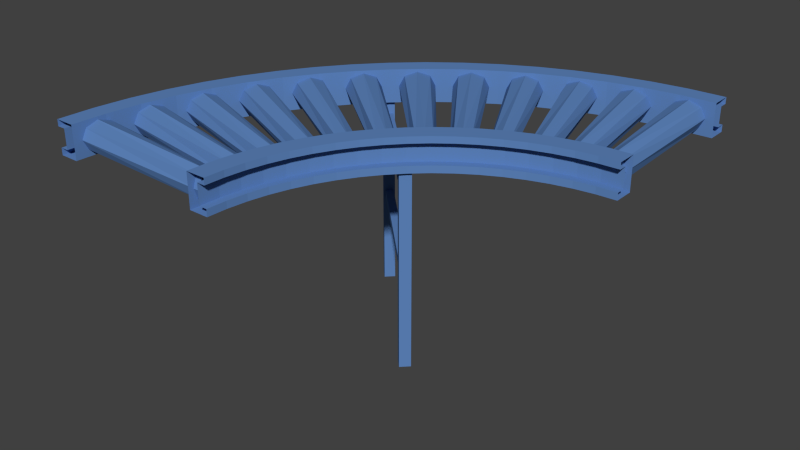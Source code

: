 # Source: RF_part4.blend  (saved by Blender 2.69.0; exported with 4.5.12 LTS)
import bpy
from mathutils import Matrix  # noqa: F401  (used for matrix-valued properties, if any)

bpy.ops.wm.read_factory_settings(use_empty=True)
scene = bpy.context.scene
scene.name = 'Scene'

# ---- collections
col_collection_1 = bpy.data.collections.new('Collection 1'); scene.collection.children.link(col_collection_1)

# ---- materials (node trees are filled in below, after node groups)
mat_mat = bpy.data.materials.new('Mat')
mat_mat.alpha_threshold = 0.0
mat_mat.use_transparent_shadow = False
mat_mat.diffuse_color = (0.112, 0.234, 0.51, 1.0)
mat_mat.specular_color = (0.0, 0.0, 0.0)
mat_mat.roughness = 0.5
mat_mat.line_color = (0.0, 0.0, 0.0, 1.0)

# ---- material node trees

# ---- world
world_world = bpy.data.worlds.new('World'); scene.world = world_world
world_world.color = (0.05088, 0.05088, 0.05088)
world_world.use_sun_shadow = False
world_world.sun_shadow_jitter_overblur = 0.0
world_world.cycles.sampling_method = 'MANUAL'
world_world.cycles.sample_map_resolution = 256

# ---- meshes
me_part4_001 = bpy.data.meshes.new('Part4.001')
me_part4_001.from_pydata([(-48.65, 44.75, 56.3), (-48.65, 44.75, 56.3), (17.54, -21.43, 56.3), (17.54, -21.43, 56.3), (-48.65, 44.75, 51.87), (-48.65, 44.75, 51.87), (17.54, -21.43, 51.87), (17.54, -21.43, 51.87), (-45.52, 47.89, 51.87), (-45.52, 47.89, 51.87), (20.67, -18.3, 51.87), (20.67, -18.3, 51.87), (-45.52, 47.89, 56.3), (-45.52, 47.89, 56.3), (20.67, -18.3, 56.3), (20.67, -18.3, 56.3), (-48.65, 44.75, 102.0), (-48.65, 44.75, 102.0), (17.54, -21.43, 102.0), (17.54, -21.43, 102.0), (-48.65, 44.75, 97.56), (-48.65, 44.75, 97.56), (17.54, -21.43, 97.56), (17.54, -21.43, 97.56), (-45.52, 47.89, 97.56), (-45.52, 47.89, 97.56), (20.67, -18.3, 97.56), (20.67, -18.3, 97.56), (-45.52, 47.89, 102.0), (-45.52, 47.89, 102.0), (20.67, -18.3, 102.0), (20.67, -18.3, 102.0), (-50.77, 45.66, 2.842e-14), (-50.77, 45.66, 2.842e-14), (-50.77, 45.66, 109.7), (-50.77, 45.66, 109.7), (-46.42, 41.31, 2.842e-14), (-46.42, 41.31, 2.842e-14), (-46.42, 41.31, 109.7), (-46.42, 41.31, 109.7), (-42.07, 45.66, 2.842e-14), (-42.07, 45.66, 2.842e-14), (-42.07, 45.66, 109.7), (-42.07, 45.66, 109.7), (-46.42, 50.01, 2.842e-14), (-46.42, 50.01, 2.842e-14), (-46.42, 50.01, 109.7), (-46.42, 50.01, 109.7), (15.08, -20.19, 2.842e-14), (15.08, -20.19, 2.842e-14), (15.08, -20.19, 109.7), (15.08, -20.19, 109.7), (19.43, -24.55, -2.842e-14), (19.43, -24.55, -2.842e-14), (19.43, -24.55, 109.7), (19.43, -24.55, 109.7), (23.78, -20.19, -2.842e-14), (23.78, -20.19, -2.842e-14), (23.78, -20.19, 109.7), (23.78, -20.19, 109.7), (19.43, -15.84, -2.842e-14), (19.43, -15.84, -2.842e-14), (19.43, -15.84, 109.7), (19.43, -15.84, 109.7), (-117.4, -113.2, 109.2), (-106.4, -113.2, 109.2), (-106.4, -113.2, 109.2), (-106.4, -113.2, 127.8), (-106.4, -113.2, 127.8), (-117.4, -113.2, 124.2), (-117.4, -113.2, 124.2), (-117.4, -113.2, 113.1), (-117.4, -113.2, 113.1), (-112.8, -113.2, 124.2), (-112.8, -113.2, 124.2), (-112.8, -113.2, 113.1), (-112.8, -113.2, 113.1), (-13.54, -113.2, 109.2), (-13.54, -113.2, 109.2), (-24.55, -113.2, 109.2), (-24.55, -113.2, 109.2), (-13.54, -113.2, 124.2), (-13.54, -113.2, 124.2), (-13.54, -113.2, 127.8), (-13.54, -113.2, 127.8), (-24.55, -113.2, 127.8), (-24.55, -113.2, 127.8), (-13.54, -113.2, 113.1), (-13.54, -113.2, 113.1), (-18.16, -113.2, 113.1), (-18.16, -113.2, 113.1), (-18.16, -113.2, 124.2), (-18.16, -113.2, 124.2), (-117.4, -113.2, 127.8), (-117.4, -113.2, 127.8), (53.53, 109.5, 127.8), (53.53, 109.5, 127.8), (73.17, 113.9, 127.8), (73.17, 113.9, 127.8), (93.12, 116.5, 127.8), (93.12, 116.5, 127.8), (15.76, 95.78, 124.2), (15.76, 95.78, 124.2), (34.35, 103.5, 124.2), (34.35, 103.5, 124.2), (53.53, 109.5, 124.2), (53.53, 109.5, 124.2), (73.17, 113.9, 124.2), (73.17, 113.9, 124.2), (93.12, 116.5, 124.2), (93.12, 116.5, 124.2), (17.72, 91.58, 124.2), (17.72, 91.58, 124.2), (35.93, 99.13, 124.2), (35.93, 99.13, 124.2), (54.73, 105.1, 124.2), (54.73, 105.1, 124.2), (73.98, 109.3, 124.2), (73.98, 109.3, 124.2), (93.52, 111.9, 124.2), (93.52, 111.9, 124.2), (17.72, 91.58, 113.1), (17.72, 91.58, 113.1), (35.93, 99.13, 113.1), (35.93, 99.13, 113.1), (54.73, 105.1, 113.1), (54.73, 105.1, 113.1), (73.98, 109.3, 113.1), (73.98, 109.3, 113.1), (93.52, 111.9, 113.1), (93.52, 111.9, 113.1), (59.65, 1.659, 109.2), (59.65, 1.659, 109.2), (69.87, 5.891, 109.2), (69.87, 5.891, 109.2), (80.41, 9.216, 109.2), (80.41, 9.216, 109.2), (91.21, 11.61, 109.2), (91.21, 11.61, 109.2), (102.2, 13.05, 109.2), (102.2, 13.05, 109.2), (59.65, 1.659, 113.1), (59.65, 1.659, 113.1), (69.87, 5.891, 113.1), (69.87, 5.891, 113.1), (80.41, 9.216, 113.1), (80.41, 9.216, 113.1), (91.21, 11.61, 113.1), (91.21, 11.61, 113.1), (102.2, 13.05, 113.1), (102.2, 13.05, 113.1), (57.69, 5.851, 113.1), (57.69, 5.851, 113.1), (68.28, 10.24, 113.1), (68.28, 10.24, 113.1), (79.21, 13.68, 113.1), (79.21, 13.68, 113.1), (90.4, 16.16, 113.1), (90.4, 16.16, 113.1), (101.8, 17.66, 113.1), (101.8, 17.66, 113.1), (57.69, 5.851, 124.2), (57.69, 5.851, 124.2), (68.28, 10.24, 124.2), (68.28, 10.24, 124.2), (79.21, 13.68, 124.2), (79.21, 13.68, 124.2), (90.4, 16.16, 124.2), (90.4, 16.16, 124.2), (101.8, 17.66, 124.2), (101.8, 17.66, 124.2), (59.65, 1.659, 124.2), (59.65, 1.659, 124.2), (69.87, 5.891, 124.2), (69.87, 5.891, 124.2), (80.41, 9.216, 124.2), (80.41, 9.216, 124.2), (91.21, 11.61, 124.2), (91.21, 11.61, 124.2), (102.2, 13.05, 124.2), (102.2, 13.05, 124.2), (59.65, 1.659, 127.8), (59.65, 1.659, 127.8), (69.87, 5.891, 127.8), (69.87, 5.891, 127.8), (80.41, 9.216, 127.8), (80.41, 9.216, 127.8), (91.21, 11.61, 127.8), (91.21, 11.61, 127.8), (102.2, 13.05, 127.8), (102.2, 13.05, 127.8), (54.99, 11.65, 127.8), (54.99, 11.65, 127.8), (66.1, 16.25, 127.8), (66.1, 16.25, 127.8), (77.56, 19.86, 127.8), (77.56, 19.86, 127.8), (89.29, 22.46, 127.8), (89.29, 22.46, 127.8), (101.2, 24.03, 127.8), (101.2, 24.03, 127.8), (54.99, 11.65, 109.2), (54.99, 11.65, 109.2), (66.1, 16.25, 109.2), (66.1, 16.25, 109.2), (77.56, 19.86, 109.2), (77.56, 19.86, 109.2), (89.29, 22.46, 109.2), (89.29, 22.46, 109.2), (101.2, 24.03, 109.2), (101.2, 24.03, 109.2), (34.15, -5.498, 118.5), (-19.17, 67.14, 118.5), (35.55, -4.485, 124.0), (-16.82, 68.84, 124.0), (38.98, -2.114, 126.3), (38.98, -2.114, 126.3), (-11.08, 72.81, 126.3), (-11.08, 72.81, 126.3), (42.48, 0.1484, 124.0), (42.48, 0.1484, 124.0), (-5.214, 76.59, 124.0), (-5.214, 76.59, 124.0), (43.96, 1.053, 118.5), (-2.751, 78.11, 118.5), (42.48, 0.1484, 112.9), (-5.214, 76.59, 112.9), (38.98, -2.114, 110.6), (38.98, -2.114, 110.6), (-11.08, 72.81, 110.6), (-11.08, 72.81, 110.6), (35.55, -4.485, 112.9), (35.55, -4.485, 112.9), (-16.82, 68.84, 112.9), (-16.82, 68.84, 112.9), (20.77, -16.74, 118.5), (-41.58, 48.32, 118.5), (22.02, -15.55, 124.0), (-39.47, 50.31, 124.0), (25.11, -12.75, 126.3), (25.11, -12.75, 126.3), (-34.3, 54.99, 126.3), (-34.3, 54.99, 126.3), (28.29, -10.05, 124.0), (28.29, -10.05, 124.0), (-28.98, 59.51, 124.0), (-28.98, 59.51, 124.0), (29.63, -8.965, 118.5), (-26.73, 61.34, 118.5), (28.29, -10.05, 112.9), (-28.98, 59.51, 112.9), (25.11, -12.75, 110.6), (25.11, -12.75, 110.6), (-34.3, 54.99, 110.6), (-34.3, 54.99, 110.6), (22.02, -15.55, 112.9), (22.02, -15.55, 112.9), (-39.47, 50.31, 112.9), (-39.47, 50.31, 112.9), (8.965, -29.63, 118.5), (-61.34, 26.73, 118.5), (10.05, -28.29, 124.0), (10.05, -28.29, 124.0), (-59.51, 28.98, 124.0), (-59.51, 28.98, 124.0), (12.75, -25.11, 126.3), (-54.99, 34.3, 126.3), (15.55, -22.02, 124.0), (15.55, -22.02, 124.0), (-50.31, 39.47, 124.0), (-50.31, 39.47, 124.0), (16.74, -20.77, 118.5), (-48.32, 41.58, 118.5), (15.55, -22.02, 112.9), (-50.31, 39.47, 112.9), (12.75, -25.11, 110.6), (12.75, -25.11, 110.6), (-54.99, 34.3, 110.6), (-54.99, 34.3, 110.6), (10.05, -28.29, 112.9), (-59.51, 28.98, 112.9), (-1.053, -43.96, 118.5), (-78.11, 2.751, 118.5), (-0.1484, -42.48, 124.0), (-0.1484, -42.48, 124.0), (-76.59, 5.214, 124.0), (-76.59, 5.214, 124.0), (2.114, -38.98, 126.3), (2.114, -38.98, 126.3), (-72.81, 11.08, 126.3), (-72.81, 11.08, 126.3), (4.485, -35.55, 124.0), (-68.84, 16.82, 124.0), (5.498, -34.15, 118.5), (-67.14, 19.17, 118.5), (4.485, -35.55, 112.9), (4.485, -35.55, 112.9), (-68.84, 16.82, 112.9), (-68.84, 16.82, 112.9), (2.114, -38.98, 110.6), (2.114, -38.98, 110.6), (-72.81, 11.08, 110.6), (-72.81, 11.08, 110.6), (-0.1484, -42.48, 112.9), (-76.59, 5.214, 112.9), (-76.94, -3.427, 127.8), (-76.94, -3.427, 127.8), (3.427, 76.94, 109.2), (3.427, 76.94, 109.2), (3.427, 76.94, 127.8), (3.427, 76.94, 127.8), (-86.49, 2.082, 124.2), (-86.49, 2.082, 124.2), (-86.49, 2.082, 113.1), (-86.49, 2.082, 113.1), (-82.48, -0.2301, 113.1), (-82.48, -0.2301, 113.1), (-82.48, -0.2301, 124.2), (-82.48, -0.2301, 124.2), (0.2301, 82.48, 124.2), (0.2301, 82.48, 124.2), (49.84, -3.446, 109.2), (49.84, -3.446, 109.2), (3.446, -49.84, 109.2), (3.446, -49.84, 109.2), (3.446, -49.84, 127.8), (3.446, -49.84, 127.8), (-6.097, -44.33, 109.2), (-6.097, -44.33, 109.2), (-6.097, -44.33, 127.8), (-6.097, -44.33, 127.8), (49.84, -3.446, 124.2), (49.84, -3.446, 124.2), (49.84, -3.446, 113.1), (49.84, -3.446, 113.1), (113.2, 13.54, 127.8), (113.2, 13.54, 127.8), (3.446, -49.84, 124.2), (3.446, -49.84, 124.2), (3.446, -49.84, 113.1), (3.446, -49.84, 113.1), (-75.68, 19.05, 113.1), (-75.68, 19.05, 113.1), (-63.43, 35.01, 113.1), (-63.43, 35.01, 113.1), (113.2, 13.54, 124.2), (113.2, 13.54, 124.2), (113.2, 13.54, 113.1), (113.2, 13.54, 113.1), (-49.84, 49.84, 113.1), (-49.84, 49.84, 113.1), (-49.84, 49.84, 113.1), (-35.01, 63.43, 113.1), (-35.01, 63.43, 113.1), (113.2, 18.16, 124.2), (113.2, 18.16, 124.2), (113.2, 18.16, 113.1), (113.2, 18.16, 113.1), (-19.05, 75.68, 113.1), (-19.05, 75.68, 113.1), (-75.68, 19.05, 109.2), (-75.68, 19.05, 109.2), (-63.43, 35.01, 109.2), (-63.43, 35.01, 109.2), (-49.84, 49.84, 109.2), (-49.84, 49.84, 109.2), (-49.84, 49.84, 109.2), (-35.01, 63.43, 109.2), (-35.01, 63.43, 109.2), (-19.05, 75.68, 109.2), (-19.05, 75.68, 109.2), (-66.65, 12.73, 109.2), (-66.65, 12.73, 109.2), (-54.99, 27.93, 109.2), (-54.99, 27.93, 109.2), (-42.05, 42.05, 109.2), (-42.05, 42.05, 109.2), (-42.05, 42.05, 109.2), (113.2, 117.4, 113.1), (113.2, 117.4, 113.1), (-27.93, 54.99, 109.2), (-27.93, 54.99, 109.2), (-12.73, 66.65, 109.2), (-12.73, 66.65, 109.2), (-66.65, 12.73, 127.8), (-66.65, 12.73, 127.8), (-54.99, 27.93, 127.8), (-54.99, 27.93, 127.8), (-42.05, 42.05, 127.8), (-42.05, 42.05, 127.8), (-42.05, 42.05, 127.8), (-27.93, 54.99, 127.8), (-27.93, 54.99, 127.8), (-12.73, 66.65, 127.8), (-12.73, 66.65, 127.8), (-75.68, 19.05, 127.8), (-75.68, 19.05, 127.8), (-63.43, 35.01, 127.8), (-63.43, 35.01, 127.8), (-49.84, 49.84, 127.8), (-49.84, 49.84, 127.8), (-49.84, 49.84, 127.8), (-35.01, 63.43, 127.8), (-35.01, 63.43, 127.8), (-19.05, 75.68, 127.8), (-19.05, 75.68, 127.8), (-75.68, 19.05, 124.2), (-75.68, 19.05, 124.2), (-63.43, 35.01, 124.2), (-63.43, 35.01, 124.2), (-49.84, 49.84, 124.2), (-49.84, 49.84, 124.2), (-49.84, 49.84, 124.2), (-35.01, 63.43, 124.2), (-35.01, 63.43, 124.2), (-19.05, 75.68, 124.2), (-19.05, 75.68, 124.2), (-71.89, 16.4, 124.2), (-71.89, 16.4, 124.2), (-59.89, 32.04, 124.2), (-59.89, 32.04, 124.2), (-46.57, 46.57, 124.2), (-46.57, 46.57, 124.2), (-46.57, 46.57, 124.2), (-32.04, 59.89, 124.2), (-32.04, 59.89, 124.2), (-16.4, 71.89, 124.2), (-16.4, 71.89, 124.2), (-71.89, 16.4, 113.1), (-71.89, 16.4, 113.1), (-59.89, 32.04, 113.1), (-59.89, 32.04, 113.1), (-46.57, 46.57, 113.1), (-46.57, 46.57, 113.1), (-46.57, 46.57, 113.1), (-32.04, 59.89, 113.1), (-32.04, 59.89, 113.1), (-16.4, 71.89, 113.1), (-16.4, 71.89, 113.1), (9.388, -40.51, 109.2), (9.388, -40.51, 109.2), (16.12, -31.74, 109.2), (16.12, -31.74, 109.2), (23.59, -23.59, 109.2), (23.59, -23.59, 109.2), (23.59, -23.59, 109.2), (31.74, -16.12, 109.2), (31.74, -16.12, 109.2), (40.51, -9.388, 109.2), (40.51, -9.388, 109.2), (9.388, -40.51, 113.1), (9.388, -40.51, 113.1), (16.12, -31.74, 113.1), (16.12, -31.74, 113.1), (23.59, -23.59, 113.1), (23.59, -23.59, 113.1), (23.59, -23.59, 113.1), (31.74, -16.12, 113.1), (31.74, -16.12, 113.1), (40.51, -9.388, 113.1), (40.51, -9.388, 113.1), (5.599, -37.86, 113.1), (5.599, -37.86, 113.1), (12.58, -28.77, 113.1), (12.58, -28.77, 113.1), (20.32, -20.32, 113.1), (20.32, -20.32, 113.1), (20.32, -20.32, 113.1), (28.77, -12.58, 113.1), (28.77, -12.58, 113.1), (37.86, -5.599, 113.1), (37.86, -5.599, 113.1), (5.599, -37.86, 124.2), (5.599, -37.86, 124.2), (12.58, -28.77, 124.2), (12.58, -28.77, 124.2), (20.32, -20.32, 124.2), (20.32, -20.32, 124.2), (20.32, -20.32, 124.2), (28.77, -12.58, 124.2), (28.77, -12.58, 124.2), (37.86, -5.599, 124.2), (37.86, -5.599, 124.2), (9.388, -40.51, 124.2), (9.388, -40.51, 124.2), (16.12, -31.74, 124.2), (16.12, -31.74, 124.2), (23.59, -23.59, 124.2), (23.59, -23.59, 124.2), (23.59, -23.59, 124.2), (31.74, -16.12, 124.2), (31.74, -16.12, 124.2), (40.51, -9.388, 124.2), (40.51, -9.388, 124.2), (9.388, -40.51, 127.8), (9.388, -40.51, 127.8), (16.12, -31.74, 127.8), (16.12, -31.74, 127.8), (23.59, -23.59, 127.8), (23.59, -23.59, 127.8), (23.59, -23.59, 127.8), (31.74, -16.12, 127.8), (31.74, -16.12, 127.8), (40.51, -9.388, 127.8), (40.51, -9.388, 127.8), (0.3609, -34.19, 127.8), (0.3609, -34.19, 127.8), (7.678, -24.66, 127.8), (7.678, -24.66, 127.8), (15.8, -15.8, 127.8), (15.8, -15.8, 127.8), (15.8, -15.8, 127.8), (24.66, -7.678, 127.8), (24.66, -7.678, 127.8), (34.19, -0.3609, 127.8), (34.19, -0.3609, 127.8), (0.3609, -34.19, 109.2), (0.3609, -34.19, 109.2), (7.678, -24.66, 109.2), (7.678, -24.66, 109.2), (15.8, -15.8, 109.2), (15.8, -15.8, 109.2), (15.8, -15.8, 109.2), (24.66, -7.678, 109.2), (24.66, -7.678, 109.2), (34.19, -0.3609, 109.2), (34.19, -0.3609, 109.2), (-9.116, -59.46, 118.5), (-91.61, -23.21, 118.5), (-8.411, -57.89, 124.0), (-8.411, -57.89, 124.0), (-90.43, -20.57, 124.0), (-90.43, -20.57, 124.0), (-6.625, -54.12, 126.3), (-6.625, -54.12, 126.3), (-87.44, -14.26, 126.3), (-87.44, -14.26, 126.3), (-4.723, -50.41, 124.0), (-84.25, -8.051, 124.0), (-3.901, -48.89, 118.5), (-82.88, -5.507, 118.5), (-4.723, -50.41, 112.9), (-4.723, -50.41, 112.9), (-84.25, -8.051, 112.9), (-84.25, -8.051, 112.9), (-6.625, -54.12, 110.6), (-6.625, -54.12, 110.6), (-87.44, -14.26, 110.6), (-87.44, -14.26, 110.6), (-8.411, -57.89, 112.9), (-90.43, -20.57, 112.9), (-15.09, -75.89, 118.5), (-101.6, -50.72, 118.5), (-14.59, -74.23, 124.0), (-14.59, -74.23, 124.0), (-100.8, -47.95, 124.0), (-100.8, -47.95, 124.0), (-13.31, -70.27, 126.3), (-13.31, -70.27, 126.3), (-98.64, -41.3, 126.3), (-98.64, -41.3, 126.3), (-11.91, -66.34, 124.0), (-96.29, -34.73, 124.0), (-11.3, -64.72, 118.5), (-95.26, -32.02, 118.5), (-11.91, -66.34, 112.9), (-11.91, -66.34, 112.9), (-96.29, -34.73, 112.9), (-96.29, -34.73, 112.9), (-13.31, -70.27, 110.6), (-13.31, -70.27, 110.6), (-98.64, -41.3, 110.6), (-98.64, -41.3, 110.6), (-14.59, -74.23, 112.9), (-100.8, -47.95, 112.9), (-18.86, -92.96, 118.5), (-107.9, -79.29, 118.5), (-18.59, -91.25, 124.0), (-107.5, -76.44, 124.0), (-17.84, -87.15, 126.3), (-17.84, -87.15, 126.3), (-106.2, -69.57, 126.3), (-106.2, -69.57, 126.3), (-16.96, -83.07, 124.0), (-16.96, -83.07, 124.0), (-104.7, -62.74, 124.0), (-104.7, -62.74, 124.0), (-16.56, -81.39, 118.5), (-104.1, -59.93, 118.5), (-16.96, -83.07, 112.9), (-104.7, -62.74, 112.9), (-17.84, -87.15, 110.6), (-17.84, -87.15, 110.6), (-106.2, -69.57, 110.6), (-106.2, -69.57, 110.6), (-18.59, -91.25, 112.9), (-18.59, -91.25, 112.9), (-107.5, -76.44, 112.9), (-107.5, -76.44, 112.9), (-20.37, -110.4, 118.5), (-110.5, -108.4, 118.5), (-20.33, -108.6, 124.0), (-110.4, -105.6, 124.0), (-20.12, -104.5, 126.3), (-20.12, -104.5, 126.3), (-110.0, -98.58, 126.3), (-110.0, -98.58, 126.3), (-19.78, -100.3, 124.0), (-109.5, -91.62, 124.0), (-19.6, -98.6, 118.5), (-109.2, -88.75, 118.5), (-19.78, -100.3, 112.9), (-19.78, -100.3, 112.9), (-109.5, -91.62, 112.9), (-109.5, -91.62, 112.9), (-20.12, -104.5, 110.6), (-110.0, -98.58, 110.6), (-20.33, -108.6, 112.9), (-20.33, -108.6, 112.9), (-110.4, -105.6, 112.9), (-110.4, -105.6, 112.9), (-86.49, 2.082, 109.2), (-86.49, 2.082, 109.2), (-86.49, 2.082, 127.8), (-86.49, 2.082, 127.8), (-76.94, -3.427, 109.2), (-76.94, -3.427, 109.2), (-0.5589, -47.53, 124.2), (-0.5589, -47.53, 124.2), (-0.5589, -47.53, 113.1), (-0.5589, -47.53, 113.1), (-116.5, -93.12, 113.1), (-116.5, -93.12, 113.1), (-113.9, -73.17, 113.1), (-113.9, -73.17, 113.1), (-109.5, -53.53, 113.1), (-109.5, -53.53, 113.1), (-103.5, -34.35, 113.1), (-103.5, -34.35, 113.1), (-95.78, -15.76, 113.1), (-95.78, -15.76, 113.1), (-116.5, -93.12, 109.2), (-116.5, -93.12, 109.2), (-113.9, -73.17, 109.2), (-113.9, -73.17, 109.2), (-109.5, -53.53, 109.2), (-109.5, -53.53, 109.2), (-103.5, -34.35, 109.2), (-103.5, -34.35, 109.2), (-95.78, -15.76, 109.2), (-95.78, -15.76, 109.2), (-105.5, -94.08, 109.2), (-105.5, -94.08, 109.2), (-103.0, -75.09, 109.2), (-103.0, -75.09, 109.2), (-98.88, -56.39, 109.2), (-98.88, -56.39, 109.2), (-93.12, -38.12, 109.2), (-93.12, -38.12, 109.2), (-85.79, -20.42, 109.2), (-85.79, -20.42, 109.2), (-105.5, -94.08, 127.8), (-105.5, -94.08, 127.8), (-103.0, -75.09, 127.8), (-103.0, -75.09, 127.8), (-98.88, -56.39, 127.8), (-98.88, -56.39, 127.8), (-93.12, -38.12, 127.8), (-93.12, -38.12, 127.8), (-85.79, -20.42, 127.8), (-85.79, -20.42, 127.8), (-116.5, -93.12, 127.8), (-116.5, -93.12, 127.8), (-113.9, -73.17, 127.8), (-113.9, -73.17, 127.8), (-109.5, -53.53, 127.8), (-109.5, -53.53, 127.8), (-103.5, -34.35, 127.8), (-103.5, -34.35, 127.8), (-95.78, -15.76, 127.8), (-95.78, -15.76, 127.8), (-116.5, -93.12, 124.2), (-116.5, -93.12, 124.2), (-113.9, -73.17, 124.2), (-113.9, -73.17, 124.2), (-109.5, -53.53, 124.2), (-109.5, -53.53, 124.2), (-103.5, -34.35, 124.2), (-103.5, -34.35, 124.2), (-95.78, -15.76, 124.2), (-95.78, -15.76, 124.2), (-111.9, -93.52, 124.2), (-111.9, -93.52, 124.2), (-109.3, -73.98, 124.2), (-109.3, -73.98, 124.2), (-105.1, -54.73, 124.2), (-105.1, -54.73, 124.2), (-99.13, -35.93, 124.2), (-99.13, -35.93, 124.2), (-91.58, -17.72, 124.2), (-91.58, -17.72, 124.2), (-111.9, -93.52, 113.1), (-111.9, -93.52, 113.1), (-109.3, -73.98, 113.1), (-109.3, -73.98, 113.1), (-105.1, -54.73, 113.1), (-105.1, -54.73, 113.1), (-99.13, -35.93, 113.1), (-99.13, -35.93, 113.1), (-91.58, -17.72, 113.1), (-91.58, -17.72, 113.1), (-13.05, -102.2, 109.2), (-13.05, -102.2, 109.2), (-11.61, -91.21, 109.2), (-11.61, -91.21, 109.2), (-9.216, -80.41, 109.2), (-9.216, -80.41, 109.2), (-5.891, -69.87, 109.2), (-5.891, -69.87, 109.2), (-1.659, -59.65, 109.2), (-1.659, -59.65, 109.2), (-13.05, -102.2, 113.1), (-13.05, -102.2, 113.1), (-11.61, -91.21, 113.1), (-11.61, -91.21, 113.1), (-9.216, -80.41, 113.1), (-9.216, -80.41, 113.1), (-5.891, -69.87, 113.1), (-5.891, -69.87, 113.1), (-1.659, -59.65, 113.1), (-1.659, -59.65, 113.1), (-17.66, -101.8, 113.1), (-17.66, -101.8, 113.1), (-16.16, -90.4, 113.1), (-16.16, -90.4, 113.1), (-13.68, -79.21, 113.1), (-13.68, -79.21, 113.1), (-10.24, -68.28, 113.1), (-10.24, -68.28, 113.1), (-5.851, -57.69, 113.1), (-5.851, -57.69, 113.1), (-17.66, -101.8, 124.2), (-17.66, -101.8, 124.2), (-16.16, -90.4, 124.2), (-16.16, -90.4, 124.2), (-13.68, -79.21, 124.2), (-13.68, -79.21, 124.2), (-10.24, -68.28, 124.2), (-10.24, -68.28, 124.2), (-5.851, -57.69, 124.2), (-5.851, -57.69, 124.2), (-13.05, -102.2, 124.2), (-13.05, -102.2, 124.2), (-11.61, -91.21, 124.2), (-11.61, -91.21, 124.2), (-9.216, -80.41, 124.2), (-9.216, -80.41, 124.2), (-5.891, -69.87, 124.2), (-5.891, -69.87, 124.2), (-1.659, -59.65, 124.2), (-1.659, -59.65, 124.2), (-13.05, -102.2, 127.8), (-13.05, -102.2, 127.8), (-11.61, -91.21, 127.8), (-11.61, -91.21, 127.8), (-9.216, -80.41, 127.8), (-9.216, -80.41, 127.8), (-5.891, -69.87, 127.8), (-5.891, -69.87, 127.8), (-1.659, -59.65, 127.8), (-1.659, -59.65, 127.8), (-24.03, -101.2, 127.8), (-24.03, -101.2, 127.8), (-22.46, -89.29, 127.8), (-22.46, -89.29, 127.8), (-19.86, -77.56, 127.8), (-19.86, -77.56, 127.8), (-16.25, -66.1, 127.8), (-16.25, -66.1, 127.8), (-11.65, -54.99, 127.8), (-11.65, -54.99, 127.8), (-24.03, -101.2, 109.2), (-24.03, -101.2, 109.2), (-22.46, -89.29, 109.2), (-22.46, -89.29, 109.2), (-19.86, -77.56, 109.2), (-19.86, -77.56, 109.2), (-16.25, -66.1, 109.2), (-16.25, -66.1, 109.2), (-11.65, -54.99, 109.2), (-11.65, -54.99, 109.2), (98.6, 19.6, 118.5), (88.75, 109.2, 118.5), (100.3, 19.78, 124.0), (91.62, 109.5, 124.0), (104.5, 20.12, 126.3), (104.5, 20.12, 126.3), (98.58, 110.0, 126.3), (98.58, 110.0, 126.3), (108.6, 20.33, 124.0), (108.6, 20.33, 124.0), (105.6, 110.4, 124.0), (105.6, 110.4, 124.0), (110.4, 20.37, 118.5), (108.4, 110.5, 118.5), (108.6, 20.33, 112.9), (105.6, 110.4, 112.9), (104.5, 20.12, 110.6), (104.5, 20.12, 110.6), (98.58, 110.0, 110.6), (98.58, 110.0, 110.6), (100.3, 19.78, 112.9), (100.3, 19.78, 112.9), (91.62, 109.5, 112.9), (91.62, 109.5, 112.9), (81.39, 16.56, 118.5), (59.93, 104.1, 118.5), (83.07, 16.96, 124.0), (62.74, 104.7, 124.0), (87.15, 17.84, 126.3), (87.15, 17.84, 126.3), (69.57, 106.2, 126.3), (69.57, 106.2, 126.3), (91.25, 18.59, 124.0), (91.25, 18.59, 124.0), (76.44, 107.5, 124.0), (76.44, 107.5, 124.0), (92.96, 18.86, 118.5), (79.29, 107.9, 118.5), (91.25, 18.59, 112.9), (76.44, 107.5, 112.9), (87.15, 17.84, 110.6), (87.15, 17.84, 110.6), (69.57, 106.2, 110.6), (69.57, 106.2, 110.6), (83.07, 16.96, 112.9), (83.07, 16.96, 112.9), (62.74, 104.7, 112.9), (62.74, 104.7, 112.9), (64.72, 11.3, 118.5), (32.02, 95.26, 118.5), (66.34, 11.91, 124.0), (34.73, 96.29, 124.0), (70.27, 13.31, 126.3), (70.27, 13.31, 126.3), (41.3, 98.64, 126.3), (41.3, 98.64, 126.3), (74.23, 14.59, 124.0), (74.23, 14.59, 124.0), (47.95, 100.8, 124.0), (47.95, 100.8, 124.0), (75.89, 15.09, 118.5), (50.72, 101.6, 118.5), (74.23, 14.59, 112.9), (47.95, 100.8, 112.9), (70.27, 13.31, 110.6), (70.27, 13.31, 110.6), (41.3, 98.64, 110.6), (41.3, 98.64, 110.6), (66.34, 11.91, 112.9), (66.34, 11.91, 112.9), (34.73, 96.29, 112.9), (34.73, 96.29, 112.9), (48.89, 3.901, 118.5), (5.507, 82.88, 118.5), (50.41, 4.723, 124.0), (8.051, 84.25, 124.0), (54.12, 6.625, 126.3), (54.12, 6.625, 126.3), (14.26, 87.44, 126.3), (14.26, 87.44, 126.3), (57.89, 8.411, 124.0), (57.89, 8.411, 124.0), (20.57, 90.43, 124.0), (20.57, 90.43, 124.0), (59.46, 9.116, 118.5), (23.21, 91.61, 118.5), (57.89, 8.411, 112.9), (20.57, 90.43, 112.9), (54.12, 6.625, 110.6), (54.12, 6.625, 110.6), (14.26, 87.44, 110.6), (14.26, 87.44, 110.6), (50.41, 4.723, 112.9), (50.41, 4.723, 112.9), (8.051, 84.25, 112.9), (8.051, 84.25, 112.9), (113.2, 117.4, 109.2), (113.2, 117.4, 109.2), (113.2, 117.4, 127.8), (113.2, 117.4, 127.8), (-2.082, 86.49, 109.2), (-2.082, 86.49, 109.2), (-2.082, 86.49, 127.8), (-2.082, 86.49, 127.8), (113.2, 106.4, 109.2), (113.2, 106.4, 109.2), (113.2, 106.4, 127.8), (113.2, 106.4, 127.8), (113.2, 117.4, 124.2), (113.2, 117.4, 124.2), (-2.082, 86.49, 124.2), (-2.082, 86.49, 124.2), (-2.082, 86.49, 113.1), (-2.082, 86.49, 113.1), (0.2301, 82.48, 113.1), (0.2301, 82.48, 113.1), (113.2, 112.8, 124.2), (113.2, 112.8, 124.2), (113.2, 112.8, 113.1), (113.2, 112.8, 113.1), (113.2, 13.54, 109.2), (113.2, 13.54, 109.2), (49.84, -3.446, 127.8), (49.84, -3.446, 127.8), (44.33, 6.097, 109.2), (44.33, 6.097, 109.2), (44.33, 6.097, 127.8), (44.33, 6.097, 127.8), (113.2, 24.55, 109.2), (113.2, 24.55, 109.2), (113.2, 24.55, 127.8), (113.2, 24.55, 127.8), (47.53, 0.5589, 113.1), (47.53, 0.5589, 113.1), (47.53, 0.5589, 124.2), (47.53, 0.5589, 124.2), (15.76, 95.78, 113.1), (15.76, 95.78, 113.1), (34.35, 103.5, 113.1), (34.35, 103.5, 113.1), (53.53, 109.5, 113.1), (53.53, 109.5, 113.1), (73.17, 113.9, 113.1), (73.17, 113.9, 113.1), (93.12, 116.5, 113.1), (93.12, 116.5, 113.1), (15.76, 95.78, 109.2), (15.76, 95.78, 109.2), (34.35, 103.5, 109.2), (34.35, 103.5, 109.2), (53.53, 109.5, 109.2), (53.53, 109.5, 109.2), (73.17, 113.9, 109.2), (73.17, 113.9, 109.2), (93.12, 116.5, 109.2), (93.12, 116.5, 109.2), (20.42, 85.79, 109.2), (20.42, 85.79, 109.2), (38.12, 93.12, 109.2), (38.12, 93.12, 109.2), (56.39, 98.88, 109.2), (56.39, 98.88, 109.2), (75.09, 103.0, 109.2), (75.09, 103.0, 109.2), (94.08, 105.5, 109.2), (94.08, 105.5, 109.2), (20.42, 85.79, 127.8), (20.42, 85.79, 127.8), (38.12, 93.12, 127.8), (38.12, 93.12, 127.8), (56.39, 98.88, 127.8), (56.39, 98.88, 127.8), (75.09, 103.0, 127.8), (75.09, 103.0, 127.8), (94.08, 105.5, 127.8), (94.08, 105.5, 127.8), (15.76, 95.78, 127.8), (15.76, 95.78, 127.8), (34.35, 103.5, 127.8), (34.35, 103.5, 127.8)], [], [(7, 3, 1), (5, 7, 1), (11, 6, 4), (9, 11, 4), (15, 10, 8), (13, 15, 8), (2, 14, 12), (0, 2, 12), (51, 63, 61), (49, 51, 61), (55, 50, 48), (53, 55, 48), (23, 19, 17), (21, 23, 17), (27, 22, 20), (25, 27, 20), (31, 26, 24), (29, 31, 24), (18, 30, 28), (16, 18, 28), (62, 59, 57), (60, 62, 57), (47, 43, 41), (45, 47, 41), (39, 35, 33), (37, 39, 33), (42, 38, 36), (40, 42, 36), (54, 52, 56), (58, 54, 56), (46, 44, 32), (34, 46, 32), (794, 792, 791), (793, 794, 791), (798, 794, 793), (796, 798, 793), (802, 797, 795), (800, 802, 795), (804, 801, 799), (803, 804, 799), (806, 804, 803), (805, 806, 803), (810, 806, 805), (808, 810, 805), (814, 809, 807), (812, 814, 807), (792, 813, 811), (791, 792, 811), (818, 816, 815), (817, 818, 815), (822, 818, 817), (820, 822, 817), (826, 821, 819), (824, 826, 819), (828, 825, 823), (827, 828, 823), (830, 828, 827), (829, 830, 827), (834, 830, 829), (832, 834, 829), (838, 833, 831), (836, 838, 831), (816, 837, 835), (815, 816, 835), (842, 840, 839), (841, 842, 839), (846, 842, 841), (844, 846, 841), (850, 845, 843), (848, 850, 843), (852, 849, 847), (851, 852, 847), (854, 852, 851), (853, 854, 851), (858, 854, 853), (856, 858, 853), (862, 857, 855), (860, 862, 855), (840, 861, 859), (839, 840, 859), (866, 864, 863), (865, 866, 863), (870, 866, 865), (868, 870, 865), (874, 869, 867), (872, 874, 867), (876, 873, 871), (875, 876, 871), (878, 876, 875), (877, 878, 875), (882, 878, 877), (880, 882, 877), (886, 881, 879), (884, 886, 879), (864, 885, 883), (863, 864, 883), (946, 936, 379), (888, 946, 379), (100, 966, 898), (890, 100, 898), (948, 957, 309), (307, 948, 309), (102, 112, 320), (901, 102, 320), (111, 122, 905), (319, 111, 905), (955, 945, 887), (896, 955, 887), (935, 129, 910), (378, 935, 910), (109, 99, 889), (900, 109, 889), (150, 140, 912), (348, 150, 912), (200, 190, 336), (922, 200, 336), (191, 202, 915), (917, 191, 915), (162, 172, 331), (926, 162, 331), (152, 161, 925), (923, 152, 925), (139, 209, 920), (911, 139, 920), (159, 149, 347), (357, 159, 347), (189, 179, 346), (335, 189, 346), (938, 928, 930), (940, 938, 930), (892, 904, 928), (938, 892, 928), (944, 934, 936), (946, 944, 936), (942, 932, 934), (944, 942, 934), (940, 930, 932), (942, 940, 932), (968, 958, 960), (970, 968, 960), (894, 310, 958), (968, 894, 958), (98, 964, 966), (100, 98, 966), (96, 962, 964), (98, 96, 964), (970, 960, 962), (96, 970, 962), (956, 965, 963), (954, 956, 963), (895, 897, 965), (956, 895, 965), (950, 959, 957), (948, 950, 957), (952, 961, 959), (950, 952, 959), (954, 963, 961), (952, 954, 961), (110, 120, 118), (108, 110, 118), (899, 908, 120), (110, 899, 120), (104, 114, 112), (102, 104, 112), (106, 116, 114), (104, 106, 114), (108, 118, 116), (106, 108, 116), (119, 130, 128), (117, 119, 128), (907, 909, 130), (119, 907, 130), (113, 124, 122), (111, 113, 122), (115, 126, 124), (113, 115, 124), (117, 128, 126), (115, 117, 126), (947, 937, 939), (949, 947, 939), (308, 891, 937), (947, 308, 937), (953, 943, 945), (955, 953, 945), (951, 941, 943), (953, 951, 943), (949, 939, 941), (951, 949, 941), (927, 121, 123), (929, 927, 123), (903, 906, 121), (927, 903, 121), (933, 127, 129), (935, 933, 129), (931, 125, 127), (933, 931, 127), (929, 123, 125), (931, 929, 125), (101, 967, 969), (103, 101, 969), (902, 893, 967), (101, 902, 967), (107, 97, 99), (109, 107, 99), (105, 95, 97), (107, 105, 97), (103, 969, 95), (105, 103, 95), (142, 132, 134), (144, 142, 134), (334, 322, 132), (142, 334, 132), (148, 138, 140), (150, 148, 140), (146, 136, 138), (148, 146, 138), (144, 134, 136), (146, 144, 136), (192, 182, 184), (194, 192, 184), (918, 914, 182), (192, 918, 182), (198, 188, 190), (200, 198, 190), (196, 186, 188), (198, 196, 188), (194, 184, 186), (196, 194, 186), (199, 210, 208), (197, 199, 208), (921, 919, 210), (199, 921, 210), (193, 204, 202), (191, 193, 202), (195, 206, 204), (193, 195, 204), (197, 208, 206), (195, 197, 206), (170, 180, 178), (168, 170, 178), (355, 345, 180), (170, 355, 180), (164, 174, 172), (162, 164, 172), (166, 176, 174), (164, 166, 174), (168, 178, 176), (166, 168, 176), (160, 169, 167), (158, 160, 167), (356, 354, 169), (160, 356, 169), (154, 163, 161), (152, 154, 161), (156, 165, 163), (154, 156, 163), (158, 167, 165), (156, 158, 165), (131, 201, 203), (133, 131, 203), (321, 916, 201), (131, 321, 201), (137, 207, 209), (139, 137, 209), (135, 205, 207), (137, 135, 207), (133, 203, 205), (135, 133, 205), (151, 141, 143), (153, 151, 143), (924, 333, 141), (151, 924, 141), (157, 147, 149), (159, 157, 149), (155, 145, 147), (157, 155, 147), (153, 143, 145), (155, 153, 145), (181, 171, 173), (183, 181, 173), (913, 332, 171), (181, 913, 171), (187, 177, 179), (189, 187, 179), (185, 175, 177), (187, 185, 177), (183, 173, 175), (185, 183, 175), (214, 212, 211), (213, 214, 211), (218, 214, 213), (216, 218, 213), (222, 217, 215), (220, 222, 215), (224, 221, 219), (223, 224, 219), (226, 224, 223), (225, 226, 223), (230, 226, 225), (228, 230, 225), (234, 229, 227), (232, 234, 227), (212, 233, 231), (211, 212, 231), (238, 236, 235), (237, 238, 235), (242, 238, 237), (240, 242, 237), (246, 241, 239), (244, 246, 239), (248, 245, 243), (247, 248, 243), (250, 248, 247), (249, 250, 247), (254, 250, 249), (252, 254, 249), (258, 253, 251), (256, 258, 251), (236, 257, 255), (235, 236, 255), (264, 260, 259), (262, 264, 259), (266, 263, 261), (265, 266, 261), (270, 266, 265), (268, 270, 265), (272, 269, 267), (271, 272, 267), (274, 272, 271), (273, 274, 271), (278, 274, 273), (276, 278, 273), (280, 277, 275), (279, 280, 275), (260, 280, 279), (259, 260, 279), (286, 282, 281), (284, 286, 281), (290, 285, 283), (288, 290, 283), (292, 289, 287), (291, 292, 287), (294, 292, 291), (293, 294, 291), (298, 294, 293), (296, 298, 293), (302, 297, 295), (300, 302, 295), (304, 301, 299), (303, 304, 299), (282, 304, 303), (281, 282, 303), (370, 359, 904), (892, 370, 904), (405, 394, 310), (894, 405, 310), (372, 384, 305), (625, 372, 305), (407, 418, 318), (311, 407, 318), (417, 429, 315), (317, 417, 315), (382, 369, 891), (308, 382, 891), (358, 437, 906), (903, 358, 906), (415, 404, 893), (902, 415, 893), (460, 449, 322), (334, 460, 322), (515, 504, 914), (918, 515, 914), (505, 517, 327), (329, 505, 327), (473, 484, 337), (628, 473, 337), (462, 472, 627), (629, 462, 627), (448, 525, 916), (321, 448, 916), (470, 459, 333), (924, 470, 333), (503, 492, 332), (913, 503, 332), (361, 342, 344), (363, 361, 344), (622, 314, 342), (361, 622, 342), (368, 353, 359), (370, 368, 359), (366, 351, 353), (368, 366, 353), (363, 344, 350), (365, 363, 350), (396, 385, 387), (398, 396, 387), (624, 306, 385), (396, 624, 385), (403, 392, 394), (405, 403, 394), (401, 390, 392), (403, 401, 392), (398, 387, 390), (401, 398, 390), (383, 393, 391), (381, 383, 391), (307, 309, 393), (383, 307, 393), (374, 386, 384), (372, 374, 384), (377, 389, 386), (374, 377, 386), (381, 391, 388), (376, 381, 388), (416, 427, 425), (414, 416, 425), (901, 320, 427), (416, 901, 427), (409, 420, 418), (407, 409, 418), (412, 423, 420), (409, 412, 420), (414, 425, 423), (412, 414, 423), (426, 438, 436), (424, 426, 436), (319, 905, 438), (426, 319, 438), (419, 431, 429), (417, 419, 429), (422, 434, 431), (419, 422, 431), (424, 436, 433), (421, 424, 433), (371, 360, 362), (373, 371, 362), (626, 621, 360), (371, 626, 360), (380, 367, 369), (382, 380, 369), (375, 364, 367), (380, 375, 367), (373, 362, 364), (375, 373, 364), (341, 428, 430), (343, 341, 430), (313, 316, 428), (341, 313, 428), (352, 435, 437), (358, 352, 437), (349, 432, 435), (352, 349, 435), (343, 430, 432), (349, 343, 432), (406, 395, 397), (408, 406, 397), (312, 623, 395), (406, 312, 395), (413, 402, 404), (415, 413, 404), (411, 400, 402), (413, 411, 402), (408, 397, 399), (410, 408, 399), (451, 440, 442), (453, 451, 442), (340, 324, 440), (451, 340, 440), (458, 447, 449), (460, 458, 449), (456, 445, 447), (458, 456, 447), (453, 442, 444), (455, 453, 444), (506, 495, 497), (508, 506, 497), (330, 326, 495), (506, 330, 495), (513, 502, 504), (515, 513, 504), (511, 500, 502), (513, 511, 502), (508, 497, 500), (511, 508, 500), (514, 526, 524), (512, 514, 524), (917, 915, 526), (514, 917, 526), (507, 519, 517), (505, 507, 517), (510, 522, 519), (507, 510, 519), (512, 524, 521), (509, 512, 521), (482, 493, 491), (480, 482, 491), (926, 331, 493), (482, 926, 493), (475, 486, 484), (473, 475, 484), (478, 489, 486), (475, 478, 486), (480, 491, 489), (478, 480, 489), (471, 481, 479), (469, 471, 479), (923, 925, 481), (471, 923, 481), (464, 474, 472), (462, 464, 472), (467, 477, 474), (464, 467, 474), (469, 479, 476), (466, 469, 476), (439, 516, 518), (441, 439, 518), (323, 328, 516), (439, 323, 516), (446, 523, 525), (448, 446, 525), (443, 520, 523), (446, 443, 523), (441, 518, 520), (443, 441, 520), (461, 450, 452), (463, 461, 452), (630, 339, 450), (461, 630, 450), (468, 457, 459), (470, 468, 459), (465, 454, 457), (468, 465, 457), (463, 452, 454), (465, 463, 454), (494, 483, 485), (496, 494, 485), (325, 338, 483), (494, 325, 483), (501, 490, 492), (503, 501, 492), (499, 488, 490), (501, 499, 490), (496, 485, 487), (498, 496, 487), (532, 528, 527), (530, 532, 527), (536, 531, 529), (534, 536, 529), (538, 535, 533), (537, 538, 533), (540, 538, 537), (539, 540, 537), (544, 540, 539), (542, 544, 539), (548, 543, 541), (546, 548, 541), (550, 547, 545), (549, 550, 545), (528, 550, 549), (527, 528, 549), (556, 552, 551), (554, 556, 551), (560, 555, 553), (558, 560, 553), (562, 559, 557), (561, 562, 557), (564, 562, 561), (563, 564, 561), (568, 564, 563), (566, 568, 563), (572, 567, 565), (570, 572, 565), (574, 571, 569), (573, 574, 569), (552, 574, 573), (551, 552, 573), (578, 576, 575), (577, 578, 575), (582, 578, 577), (580, 582, 577), (586, 581, 579), (584, 586, 579), (588, 585, 583), (587, 588, 583), (590, 588, 587), (589, 590, 587), (594, 590, 589), (592, 594, 589), (598, 593, 591), (596, 598, 591), (576, 597, 595), (575, 576, 595), (602, 600, 599), (601, 602, 599), (606, 602, 601), (604, 606, 601), (608, 605, 603), (607, 608, 603), (610, 608, 607), (609, 610, 607), (614, 610, 609), (612, 614, 609), (616, 613, 611), (615, 616, 611), (620, 616, 615), (618, 620, 615), (600, 619, 617), (599, 600, 617), (650, 640, 314), (622, 650, 314), (680, 670, 306), (624, 680, 306), (652, 661, 68), (66, 652, 68), (682, 692, 74), (70, 682, 74), (691, 702, 76), (73, 691, 76), (659, 649, 621), (626, 659, 621), (639, 709, 316), (313, 639, 316), (689, 679, 623), (312, 689, 623), (730, 720, 324), (340, 730, 324), (780, 770, 326), (330, 780, 326), (771, 782, 80), (86, 771, 80), (742, 752, 82), (92, 742, 82), (732, 741, 91), (90, 732, 91), (719, 789, 328), (323, 719, 328), (739, 729, 339), (630, 739, 339), (769, 759, 338), (325, 769, 338), (642, 632, 634), (644, 642, 634), (64, 72, 632), (642, 64, 632), (648, 638, 640), (650, 648, 640), (646, 636, 638), (648, 646, 638), (644, 634, 636), (646, 644, 636), (672, 662, 664), (674, 672, 664), (94, 67, 662), (672, 94, 662), (678, 668, 670), (680, 678, 670), (676, 666, 668), (678, 676, 668), (674, 664, 666), (676, 674, 666), (660, 669, 667), (658, 660, 667), (625, 305, 669), (660, 625, 669), (654, 663, 661), (652, 654, 661), (656, 665, 663), (654, 656, 663), (658, 667, 665), (656, 658, 665), (690, 700, 698), (688, 690, 698), (311, 318, 700), (690, 311, 700), (684, 694, 692), (682, 684, 692), (686, 696, 694), (684, 686, 694), (688, 698, 696), (686, 688, 696), (699, 710, 708), (697, 699, 708), (317, 315, 710), (699, 317, 710), (693, 704, 702), (691, 693, 702), (695, 706, 704), (693, 695, 704), (697, 708, 706), (695, 697, 706), (651, 641, 643), (653, 651, 643), (65, 64, 641), (651, 65, 641), (657, 647, 649), (659, 657, 649), (655, 645, 647), (657, 655, 647), (653, 643, 645), (655, 653, 645), (631, 701, 703), (633, 631, 703), (71, 75, 701), (631, 71, 701), (637, 707, 709), (639, 637, 709), (635, 705, 707), (637, 635, 707), (633, 703, 705), (635, 633, 705), (681, 671, 673), (683, 681, 673), (69, 93, 671), (681, 69, 671), (687, 677, 679), (689, 687, 679), (685, 675, 677), (687, 685, 677), (683, 673, 675), (685, 683, 675), (722, 712, 714), (724, 722, 714), (88, 78, 712), (722, 88, 712), (728, 718, 720), (730, 728, 720), (726, 716, 718), (728, 726, 718), (724, 714, 716), (726, 724, 716), (772, 762, 764), (774, 772, 764), (85, 84, 762), (772, 85, 762), (778, 768, 770), (780, 778, 770), (776, 766, 768), (778, 776, 768), (774, 764, 766), (776, 774, 766), (779, 790, 788), (777, 779, 788), (329, 327, 790), (779, 329, 790), (773, 784, 782), (771, 773, 782), (775, 786, 784), (773, 775, 784), (777, 788, 786), (775, 777, 786), (750, 760, 758), (748, 750, 758), (628, 337, 760), (750, 628, 760), (744, 754, 752), (742, 744, 752), (746, 756, 754), (744, 746, 754), (748, 758, 756), (746, 748, 756), (740, 749, 747), (738, 740, 747), (629, 627, 749), (740, 629, 749), (734, 743, 741), (732, 734, 741), (736, 745, 743), (734, 736, 743), (738, 747, 745), (736, 738, 745), (711, 781, 783), (713, 711, 783), (77, 79, 781), (711, 77, 781), (717, 787, 789), (719, 717, 789), (715, 785, 787), (717, 715, 787), (713, 783, 785), (715, 713, 785), (731, 721, 723), (733, 731, 723), (89, 87, 721), (731, 89, 721), (737, 727, 729), (739, 737, 729), (735, 725, 727), (737, 735, 727), (733, 723, 725), (735, 733, 725), (761, 751, 753), (763, 761, 753), (83, 81, 751), (761, 83, 751), (767, 757, 759), (769, 767, 759), (765, 755, 757), (767, 765, 757), (763, 753, 755), (765, 763, 755)])
_uv = me_part4_001.uv_layers.new(name='UVMap')
_uv.uv.foreach_set('vector', [0.972, 0.6245, 0.972, 0.6251, 0.9583, 0.6251, 0.9583, 0.6245, 0.972, 0.6245, 0.9583, 0.6251, 0.21, 0.05066, 0.21, 0.0513, 0.1963, 0.0513, 0.1963, 0.05066, 0.21, 0.05066, 0.1963, 0.0513, 0.9586, 0.7268, 0.9586, 0.7262, 0.9723, 0.7262, 0.9723, 0.7268, 0.9586, 0.7268, 0.9723, 0.7262, 0.3672, 0.0656, 0.3672, 0.06625, 0.3535, 0.06625, 0.3535, 0.0656, 0.3672, 0.0656, 0.3535, 0.06625, 0.904, 0.5892, 0.9031, 0.5892, 0.9031, 0.5733, 0.904, 0.5733, 0.904, 0.5892, 0.9031, 0.5733, 0.7158, 0.1334, 0.7149, 0.1334, 0.7149, 0.1174, 0.7158, 0.1174, 0.7158, 0.1334, 0.7149, 0.1174, 0.6791, 0.01006, 0.6791, 0.0107, 0.6654, 0.0107, 0.6654, 0.01006, 0.6791, 0.01006, 0.6654, 0.0107, 0.9598, 0.8766, 0.9598, 0.8773, 0.9461, 0.8773, 0.9461, 0.8766, 0.9598, 0.8766, 0.9461, 0.8773, 0.4476, 0.01127, 0.4476, 0.01062, 0.4613, 0.01062, 0.4613, 0.01127, 0.4476, 0.01127, 0.4613, 0.01062, 0.162, 0.04296, 0.162, 0.04361, 0.1483, 0.04361, 0.1483, 0.04296, 0.162, 0.04296, 0.1483, 0.04361, 0.8826, 0.4035, 0.8817, 0.4035, 0.8817, 0.3875, 0.8826, 0.3875, 0.8826, 0.4035, 0.8817, 0.3875, 0.5853, 0.1124, 0.5844, 0.1124, 0.5844, 0.0964, 0.5853, 0.0964, 0.5853, 0.1124, 0.5844, 0.0964, 0.5667, 0.1124, 0.5658, 0.1124, 0.5658, 0.0964, 0.5667, 0.0964, 0.5667, 0.1124, 0.5658, 0.0964, 0.9101, 0.9139, 0.9092, 0.9139, 0.9092, 0.898, 0.9101, 0.898, 0.9101, 0.9139, 0.9092, 0.898, 0.9031, 0.6229, 0.9031, 0.6069, 0.904, 0.6069, 0.904, 0.6229, 0.9031, 0.6229, 0.904, 0.6069, 0.8354, 0.1113, 0.8354, 0.09537, 0.8363, 0.09537, 0.8363, 0.1113, 0.8354, 0.1113, 0.8363, 0.09537, 0.9824, 0.8927, 0.9745, 0.8923, 0.9797, 0.7812, 0.987, 0.7815, 0.9824, 0.8927, 0.9797, 0.7812, 0.9887, 0.8927, 0.9824, 0.8927, 0.987, 0.7815, 0.9918, 0.7816, 0.9887, 0.8927, 0.987, 0.7815, 0.9825, 0.5629, 0.9733, 0.5625, 0.9803, 0.4519, 0.9862, 0.4522, 0.9825, 0.5629, 0.9803, 0.4519, 0.22, 0.1394, 0.2151, 0.1395, 0.2135, 0.02872, 0.219, 0.02865, 0.22, 0.1394, 0.2135, 0.02872, 0.2279, 0.1393, 0.22, 0.1394, 0.219, 0.02865, 0.2263, 0.02857, 0.2279, 0.1393, 0.219, 0.02865, 0.2342, 0.1391, 0.2279, 0.1393, 0.2263, 0.02857, 0.2311, 0.02841, 0.2342, 0.1391, 0.2263, 0.02857, 0.9896, 0.6892, 0.9803, 0.6899, 0.9733, 0.5793, 0.9792, 0.5789, 0.9896, 0.6892, 0.9733, 0.5793, 0.9745, 0.8923, 0.9696, 0.8921, 0.9742, 0.781, 0.9797, 0.7812, 0.9745, 0.8923, 0.9742, 0.781, 0.941, 0.6929, 0.933, 0.6921, 0.9446, 0.5794, 0.952, 0.5801, 0.941, 0.6929, 0.9446, 0.5794, 0.9474, 0.6933, 0.941, 0.6929, 0.952, 0.5801, 0.957, 0.5805, 0.9474, 0.6933, 0.952, 0.5801, 0.0607, 0.1395, 0.05157, 0.1379, 0.07263, 0.02891, 0.07844, 0.02991, 0.0607, 0.1395, 0.07263, 0.02891, 0.7632, 0.3444, 0.7583, 0.3447, 0.7504, 0.233, 0.7559, 0.2327, 0.7632, 0.3444, 0.7504, 0.233, 0.7711, 0.3438, 0.7632, 0.3444, 0.7559, 0.2327, 0.7633, 0.2322, 0.7711, 0.3438, 0.7559, 0.2327, 0.7774, 0.3432, 0.7711, 0.3438, 0.7633, 0.2322, 0.7681, 0.2318, 0.7774, 0.3432, 0.7633, 0.2322, 0.9573, 0.3401, 0.9482, 0.3419, 0.9272, 0.2329, 0.9329, 0.2318, 0.9573, 0.3401, 0.9272, 0.2329, 0.933, 0.6921, 0.928, 0.6916, 0.9391, 0.5789, 0.9446, 0.5794, 0.933, 0.6921, 0.9391, 0.5789, 0.8882, 0.6966, 0.88, 0.6953, 0.899, 0.5798, 0.9066, 0.5809, 0.8882, 0.6966, 0.899, 0.5798, 0.8948, 0.6974, 0.8882, 0.6966, 0.9066, 0.5809, 0.9117, 0.5816, 0.8948, 0.6974, 0.9066, 0.5809, 0.88, 0.5629, 0.8711, 0.5602, 0.906, 0.4543, 0.9117, 0.456, 0.88, 0.5629, 0.906, 0.4543, 0.9387, 0.8921, 0.9337, 0.8927, 0.9191, 0.7789, 0.9247, 0.7782, 0.9387, 0.8921, 0.9191, 0.7789, 0.9469, 0.8911, 0.9387, 0.8921, 0.9247, 0.7782, 0.9322, 0.7773, 0.9469, 0.8911, 0.9247, 0.7782, 0.9533, 0.8902, 0.9469, 0.8911, 0.9322, 0.7773, 0.9371, 0.7766, 0.9533, 0.8902, 0.9322, 0.7773, 0.8375, 0.2129, 0.8287, 0.2158, 0.7938, 0.1098, 0.7994, 0.108, 0.8375, 0.2129, 0.7938, 0.1098, 0.88, 0.6953, 0.8749, 0.6945, 0.8933, 0.5789, 0.899, 0.5798, 0.88, 0.6953, 0.8933, 0.5789, 0.7501, 0.4232, 0.7501, 0.4147, 0.8745, 0.4151, 0.8745, 0.4229, 0.7501, 0.4232, 0.8745, 0.4151, 0.7503, 0.4299, 0.7501, 0.4232, 0.8745, 0.4229, 0.8746, 0.4281, 0.7503, 0.4299, 0.8745, 0.4229, 0.8095, 0.6839, 0.8009, 0.6802, 0.8494, 0.5789, 0.8548, 0.5813, 0.8095, 0.6839, 0.8494, 0.5789, 0.8878, 0.8918, 0.8826, 0.8927, 0.8601, 0.7755, 0.8659, 0.7744, 0.8878, 0.8918, 0.8601, 0.7755, 0.8961, 0.8903, 0.8878, 0.8918, 0.8659, 0.7744, 0.8736, 0.773, 0.8961, 0.8903, 0.8659, 0.7744, 0.9027, 0.8889, 0.8961, 0.8903, 0.8736, 0.773, 0.8787, 0.772, 0.9027, 0.8889, 0.8736, 0.773, 0.8507, 0.3316, 0.8423, 0.3356, 0.7938, 0.2343, 0.7991, 0.2318, 0.8507, 0.3316, 0.7938, 0.2343, 0.7501, 0.4147, 0.7501, 0.4095, 0.8745, 0.4092, 0.8745, 0.4151, 0.7501, 0.4147, 0.8745, 0.4092, 0.7718, 0.375, 0.7718, 0.4283, 0.75, 0.4283, 0.75, 0.375, 0.7718, 0.375, 0.75, 0.4283, 0.4782, 0.874, 0.4793, 0.8621, 0.5, 0.8631, 0.5, 0.875, 0.4782, 0.874, 0.5, 0.8631, 0.3994, 0.375, 0.3994, 0.625, 0.381, 0.625, 0.381, 0.375, 0.3994, 0.375, 0.381, 0.625, 0.3943, 0.1484, 0.3965, 0.153, 0.3775, 0.1628, 0.375, 0.1585, 0.3943, 0.1484, 0.3775, 0.1628, 0.8535, 0.5767, 0.8535, 0.4283, 0.8725, 0.4283, 0.8725, 0.5767, 0.8535, 0.5767, 0.8725, 0.4283, 0.4793, 0.1379, 0.4782, 0.126, 0.5, 0.125, 0.5, 0.1369, 0.4793, 0.1379, 0.5, 0.125, 0.4782, 0.874, 0.4786, 0.8691, 0.5, 0.87, 0.5, 0.875, 0.4782, 0.874, 0.5, 0.87, 0.7718, 0.5767, 0.7718, 0.625, 0.75, 0.625, 0.75, 0.5767, 0.7718, 0.5767, 0.75, 0.625, 0.488, 0.4283, 0.488, 0.375, 0.5, 0.375, 0.5, 0.4283, 0.488, 0.4283, 0.5, 0.375, 0.487, 0.7738, 0.488, 0.7619, 0.5, 0.7624, 0.5, 0.7744, 0.487, 0.7738, 0.5, 0.7624, 0.8131, 0.625, 0.8131, 0.375, 0.8247, 0.375, 0.8247, 0.625, 0.8131, 0.625, 0.8247, 0.375, 0.4398, 0.2459, 0.4419, 0.2505, 0.4313, 0.256, 0.4288, 0.2517, 0.4398, 0.2459, 0.4313, 0.256, 0.4398, 0.4283, 0.4398, 0.5767, 0.4288, 0.5767, 0.4288, 0.4283, 0.4398, 0.4283, 0.4288, 0.5767, 0.488, 0.2381, 0.487, 0.2262, 0.5, 0.2256, 0.5, 0.2376, 0.488, 0.2381, 0.5, 0.2256, 0.4876, 0.7669, 0.488, 0.7619, 0.5, 0.7624, 0.5, 0.7674, 0.4876, 0.7669, 0.5, 0.7624, 0.488, 0.625, 0.488, 0.5767, 0.5, 0.5767, 0.5, 0.625, 0.488, 0.625, 0.5, 0.5767, 0.8557, 0.375, 0.8557, 0.4283, 0.8355, 0.4283, 0.8355, 0.375, 0.8557, 0.375, 0.8355, 0.4283, 0.875, 0.375, 0.875, 0.4283, 0.8557, 0.4283, 0.8557, 0.375, 0.875, 0.375, 0.8557, 0.4283, 0.7934, 0.375, 0.7934, 0.4283, 0.7718, 0.4283, 0.7718, 0.375, 0.7934, 0.375, 0.7718, 0.4283, 0.8147, 0.375, 0.8147, 0.4283, 0.7934, 0.4283, 0.7934, 0.375, 0.8147, 0.375, 0.7934, 0.4283, 0.8355, 0.375, 0.8355, 0.4283, 0.8147, 0.4283, 0.8147, 0.375, 0.8355, 0.375, 0.8147, 0.4283, 0.3943, 0.8516, 0.3994, 0.8407, 0.4186, 0.8487, 0.4145, 0.8599, 0.3943, 0.8516, 0.4186, 0.8487, 0.375, 0.8415, 0.381, 0.8312, 0.3994, 0.8407, 0.3943, 0.8516, 0.375, 0.8415, 0.3994, 0.8407, 0.4566, 0.8712, 0.4587, 0.8594, 0.4793, 0.8621, 0.4782, 0.874, 0.4566, 0.8712, 0.4793, 0.8621, 0.4353, 0.8665, 0.4384, 0.8549, 0.4587, 0.8594, 0.4566, 0.8712, 0.4353, 0.8665, 0.4587, 0.8594, 0.4145, 0.8599, 0.4186, 0.8487, 0.4384, 0.8549, 0.4353, 0.8665, 0.4145, 0.8599, 0.4384, 0.8549, 0.4793, 0.375, 0.4793, 0.625, 0.4587, 0.625, 0.4587, 0.375, 0.4793, 0.375, 0.4587, 0.625, 0.5, 0.375, 0.5, 0.625, 0.4793, 0.625, 0.4793, 0.375, 0.5, 0.375, 0.4793, 0.625, 0.4186, 0.375, 0.4186, 0.625, 0.3994, 0.625, 0.3994, 0.375, 0.4186, 0.375, 0.3994, 0.625, 0.4384, 0.375, 0.4384, 0.625, 0.4186, 0.625, 0.4186, 0.375, 0.4384, 0.375, 0.4186, 0.625, 0.4587, 0.375, 0.4587, 0.625, 0.4384, 0.625, 0.4384, 0.375, 0.4587, 0.375, 0.4384, 0.625, 0.4782, 0.126, 0.4786, 0.1309, 0.4575, 0.1337, 0.4566, 0.1288, 0.4782, 0.126, 0.4575, 0.1337, 0.5, 0.125, 0.5, 0.13, 0.4786, 0.1309, 0.4782, 0.126, 0.5, 0.125, 0.4786, 0.1309, 0.4145, 0.1401, 0.4162, 0.1448, 0.3965, 0.153, 0.3943, 0.1484, 0.4145, 0.1401, 0.3965, 0.153, 0.4353, 0.1335, 0.4366, 0.1384, 0.4162, 0.1448, 0.4145, 0.1401, 0.4353, 0.1335, 0.4162, 0.1448, 0.4566, 0.1288, 0.4575, 0.1337, 0.4366, 0.1384, 0.4353, 0.1335, 0.4566, 0.1288, 0.4366, 0.1384, 0.7714, 0.5767, 0.7714, 0.4283, 0.7925, 0.4283, 0.7925, 0.5767, 0.7714, 0.5767, 0.7925, 0.4283, 0.75, 0.5767, 0.75, 0.4283, 0.7714, 0.4283, 0.7714, 0.5767, 0.75, 0.5767, 0.7714, 0.4283, 0.8338, 0.5767, 0.8338, 0.4283, 0.8535, 0.4283, 0.8535, 0.5767, 0.8338, 0.5767, 0.8535, 0.4283, 0.8134, 0.5767, 0.8134, 0.4283, 0.8338, 0.4283, 0.8338, 0.5767, 0.8134, 0.5767, 0.8338, 0.4283, 0.7925, 0.5767, 0.7925, 0.4283, 0.8134, 0.4283, 0.8134, 0.5767, 0.7925, 0.5767, 0.8134, 0.4283, 0.3994, 0.1593, 0.3943, 0.1484, 0.4145, 0.1401, 0.4186, 0.1513, 0.3994, 0.1593, 0.4145, 0.1401, 0.381, 0.1688, 0.375, 0.1585, 0.3943, 0.1484, 0.3994, 0.1593, 0.381, 0.1688, 0.3943, 0.1484, 0.4587, 0.1406, 0.4566, 0.1288, 0.4782, 0.126, 0.4793, 0.1379, 0.4587, 0.1406, 0.4782, 0.126, 0.4384, 0.1451, 0.4353, 0.1335, 0.4566, 0.1288, 0.4587, 0.1406, 0.4384, 0.1451, 0.4566, 0.1288, 0.4186, 0.1513, 0.4145, 0.1401, 0.4353, 0.1335, 0.4384, 0.1451, 0.4186, 0.1513, 0.4353, 0.1335, 0.3943, 0.8516, 0.3965, 0.847, 0.4162, 0.8552, 0.4145, 0.8599, 0.3943, 0.8516, 0.4162, 0.8552, 0.375, 0.8415, 0.3775, 0.8372, 0.3965, 0.847, 0.3943, 0.8516, 0.375, 0.8415, 0.3965, 0.847, 0.4566, 0.8712, 0.4575, 0.8663, 0.4786, 0.8691, 0.4782, 0.874, 0.4566, 0.8712, 0.4786, 0.8691, 0.4353, 0.8665, 0.4366, 0.8616, 0.4575, 0.8663, 0.4566, 0.8712, 0.4353, 0.8665, 0.4575, 0.8663, 0.4145, 0.8599, 0.4162, 0.8552, 0.4366, 0.8616, 0.4353, 0.8665, 0.4145, 0.8599, 0.4366, 0.8616, 0.8557, 0.5767, 0.8557, 0.625, 0.8355, 0.625, 0.8355, 0.5767, 0.8557, 0.5767, 0.8355, 0.625, 0.875, 0.5767, 0.875, 0.625, 0.8557, 0.625, 0.8557, 0.5767, 0.875, 0.5767, 0.8557, 0.625, 0.7934, 0.5767, 0.7934, 0.625, 0.7718, 0.625, 0.7718, 0.5767, 0.7934, 0.5767, 0.7718, 0.625, 0.8147, 0.5767, 0.8147, 0.625, 0.7934, 0.625, 0.7934, 0.5767, 0.8147, 0.5767, 0.7934, 0.625, 0.8355, 0.5767, 0.8355, 0.625, 0.8147, 0.625, 0.8147, 0.5767, 0.8355, 0.5767, 0.8147, 0.625, 0.4419, 0.4283, 0.4419, 0.375, 0.453, 0.375, 0.453, 0.4283, 0.4419, 0.4283, 0.453, 0.375, 0.4313, 0.4283, 0.4313, 0.375, 0.4419, 0.375, 0.4419, 0.4283, 0.4313, 0.4283, 0.4419, 0.375, 0.4761, 0.4283, 0.4761, 0.375, 0.488, 0.375, 0.488, 0.4283, 0.4761, 0.4283, 0.488, 0.375, 0.4644, 0.4283, 0.4644, 0.375, 0.4761, 0.375, 0.4761, 0.4283, 0.4644, 0.4283, 0.4761, 0.375, 0.453, 0.4283, 0.453, 0.375, 0.4644, 0.375, 0.4644, 0.4283, 0.453, 0.4283, 0.4644, 0.375, 0.4369, 0.7604, 0.4419, 0.7495, 0.453, 0.7541, 0.4489, 0.7654, 0.4369, 0.7604, 0.453, 0.7541, 0.4253, 0.7544, 0.4313, 0.744, 0.4419, 0.7495, 0.4369, 0.7604, 0.4253, 0.7544, 0.4419, 0.7495, 0.4741, 0.7721, 0.4761, 0.7603, 0.488, 0.7619, 0.487, 0.7738, 0.4741, 0.7721, 0.488, 0.7619, 0.4613, 0.7693, 0.4644, 0.7577, 0.4761, 0.7603, 0.4741, 0.7721, 0.4613, 0.7693, 0.4761, 0.7603, 0.4489, 0.7654, 0.453, 0.7541, 0.4644, 0.7577, 0.4613, 0.7693, 0.4489, 0.7654, 0.4644, 0.7577, 0.763, 0.625, 0.763, 0.375, 0.7759, 0.375, 0.7759, 0.625, 0.763, 0.625, 0.7759, 0.375, 0.75, 0.625, 0.75, 0.375, 0.763, 0.375, 0.763, 0.625, 0.75, 0.625, 0.763, 0.375, 0.8011, 0.625, 0.8011, 0.375, 0.8131, 0.375, 0.8131, 0.625, 0.8011, 0.625, 0.8131, 0.375, 0.7887, 0.625, 0.7887, 0.375, 0.8011, 0.375, 0.8011, 0.625, 0.7887, 0.625, 0.8011, 0.375, 0.7759, 0.625, 0.7759, 0.375, 0.7887, 0.375, 0.7887, 0.625, 0.7759, 0.625, 0.7887, 0.375, 0.4876, 0.2331, 0.488, 0.2381, 0.4761, 0.2397, 0.4753, 0.2347, 0.4876, 0.2331, 0.4761, 0.2397, 0.5, 0.2326, 0.5, 0.2376, 0.488, 0.2381, 0.4876, 0.2331, 0.5, 0.2326, 0.488, 0.2381, 0.4513, 0.2412, 0.453, 0.2459, 0.4419, 0.2505, 0.4398, 0.2459, 0.4513, 0.2412, 0.4419, 0.2505, 0.4631, 0.2374, 0.4644, 0.2423, 0.453, 0.2459, 0.4513, 0.2412, 0.4631, 0.2374, 0.453, 0.2459, 0.4753, 0.2347, 0.4761, 0.2397, 0.4644, 0.2423, 0.4631, 0.2374, 0.4753, 0.2347, 0.4644, 0.2423, 0.4876, 0.4283, 0.4876, 0.5767, 0.4753, 0.5767, 0.4753, 0.4283, 0.4876, 0.4283, 0.4753, 0.5767, 0.5, 0.4283, 0.5, 0.5767, 0.4876, 0.5767, 0.4876, 0.4283, 0.5, 0.4283, 0.4876, 0.5767, 0.4513, 0.4283, 0.4513, 0.5767, 0.4398, 0.5767, 0.4398, 0.4283, 0.4513, 0.4283, 0.4398, 0.5767, 0.4631, 0.4283, 0.4631, 0.5767, 0.4513, 0.5767, 0.4513, 0.4283, 0.4631, 0.4283, 0.4513, 0.5767, 0.4753, 0.4283, 0.4753, 0.5767, 0.4631, 0.5767, 0.4631, 0.4283, 0.4753, 0.4283, 0.4631, 0.5767, 0.4419, 0.2505, 0.4369, 0.2396, 0.4489, 0.2346, 0.453, 0.2459, 0.4419, 0.2505, 0.4489, 0.2346, 0.4313, 0.256, 0.4253, 0.2456, 0.4369, 0.2396, 0.4419, 0.2505, 0.4313, 0.256, 0.4369, 0.2396, 0.4761, 0.2397, 0.4741, 0.2279, 0.487, 0.2262, 0.488, 0.2381, 0.4761, 0.2397, 0.487, 0.2262, 0.4644, 0.2423, 0.4613, 0.2307, 0.4741, 0.2279, 0.4761, 0.2397, 0.4644, 0.2423, 0.4741, 0.2279, 0.453, 0.2459, 0.4489, 0.2346, 0.4613, 0.2307, 0.4644, 0.2423, 0.453, 0.2459, 0.4613, 0.2307, 0.4398, 0.7541, 0.4419, 0.7495, 0.453, 0.7541, 0.4513, 0.7588, 0.4398, 0.7541, 0.453, 0.7541, 0.4288, 0.7483, 0.4313, 0.744, 0.4419, 0.7495, 0.4398, 0.7541, 0.4288, 0.7483, 0.4419, 0.7495, 0.4753, 0.7653, 0.4761, 0.7603, 0.488, 0.7619, 0.4876, 0.7669, 0.4753, 0.7653, 0.488, 0.7619, 0.4631, 0.7626, 0.4644, 0.7577, 0.4761, 0.7603, 0.4753, 0.7653, 0.4631, 0.7626, 0.4761, 0.7603, 0.4513, 0.7588, 0.453, 0.7541, 0.4644, 0.7577, 0.4631, 0.7626, 0.4513, 0.7588, 0.4644, 0.7577, 0.4419, 0.625, 0.4419, 0.5767, 0.453, 0.5767, 0.453, 0.625, 0.4419, 0.625, 0.453, 0.5767, 0.4313, 0.625, 0.4313, 0.5767, 0.4419, 0.5767, 0.4419, 0.625, 0.4313, 0.625, 0.4419, 0.5767, 0.4761, 0.625, 0.4761, 0.5767, 0.488, 0.5767, 0.488, 0.625, 0.4761, 0.625, 0.488, 0.5767, 0.4644, 0.625, 0.4644, 0.5767, 0.4761, 0.5767, 0.4761, 0.625, 0.4644, 0.625, 0.4761, 0.5767, 0.453, 0.625, 0.453, 0.5767, 0.4644, 0.5767, 0.4644, 0.625, 0.453, 0.625, 0.4644, 0.5767, 0.7312, 0.9486, 0.7312, 0.9401, 0.8556, 0.9405, 0.8556, 0.9483, 0.7312, 0.9486, 0.8556, 0.9405, 0.7314, 0.9553, 0.7312, 0.9486, 0.8556, 0.9483, 0.8557, 0.9534, 0.7314, 0.9553, 0.8556, 0.9483, 0.7259, 0.5629, 0.7179, 0.5581, 0.7795, 0.4631, 0.7846, 0.4662, 0.7259, 0.5629, 0.7795, 0.4631, 0.8746, 0.3877, 0.8746, 0.3929, 0.7502, 0.3932, 0.7502, 0.3873, 0.8746, 0.3877, 0.7502, 0.3932, 0.8746, 0.3792, 0.8746, 0.3877, 0.7502, 0.3873, 0.7502, 0.3795, 0.8746, 0.3792, 0.7502, 0.3873, 0.8744, 0.3725, 0.8746, 0.3792, 0.7502, 0.3795, 0.7501, 0.3743, 0.8744, 0.3725, 0.7502, 0.3795, 0.7015, 0.5579, 0.6937, 0.5629, 0.6321, 0.4679, 0.6371, 0.4647, 0.7015, 0.5579, 0.6321, 0.4679, 0.7312, 0.9401, 0.7312, 0.9349, 0.8556, 0.9346, 0.8556, 0.9405, 0.7312, 0.9401, 0.8556, 0.9346, 0.7312, 0.9853, 0.7312, 0.9768, 0.8556, 0.9772, 0.8556, 0.985, 0.7312, 0.9853, 0.8556, 0.9772, 0.7314, 0.992, 0.7312, 0.9853, 0.8556, 0.985, 0.8557, 0.9902, 0.7314, 0.992, 0.8556, 0.985, 0.6303, 0.7859, 0.623, 0.7801, 0.6971, 0.6931, 0.7017, 0.6968, 0.6303, 0.7859, 0.6971, 0.6931, 0.9116, 0.7286, 0.9117, 0.7339, 0.7873, 0.7341, 0.7873, 0.7282, 0.9116, 0.7286, 0.7873, 0.7341, 0.9117, 0.7201, 0.9116, 0.7286, 0.7873, 0.7282, 0.7873, 0.7204, 0.9117, 0.7201, 0.7873, 0.7282, 0.9114, 0.7134, 0.9117, 0.7201, 0.7873, 0.7204, 0.7871, 0.7153, 0.9114, 0.7134, 0.7873, 0.7204, 0.7017, 0.8867, 0.6946, 0.8927, 0.6205, 0.8057, 0.6251, 0.8019, 0.7017, 0.8867, 0.6205, 0.8057, 0.7312, 0.9768, 0.7312, 0.9716, 0.8556, 0.9713, 0.8556, 0.9772, 0.7312, 0.9768, 0.8556, 0.9713, 0.692, 0.08958, 0.692, 0.08434, 0.8164, 0.08373, 0.8164, 0.08962, 0.692, 0.08958, 0.8164, 0.08373, 0.6262, 0.9857, 0.6205, 0.9791, 0.7079, 0.9087, 0.7113, 0.9126, 0.6262, 0.9857, 0.7079, 0.9087, 0.6321, 0.992, 0.6262, 0.9857, 0.7113, 0.9126, 0.7148, 0.9164, 0.6321, 0.992, 0.7113, 0.9126, 0.4975, 0.1069, 0.4975, 0.1121, 0.3731, 0.1124, 0.3731, 0.1065, 0.4975, 0.1069, 0.3731, 0.1124, 0.4975, 0.0984, 0.4975, 0.1069, 0.3731, 0.1065, 0.3731, 0.09868, 0.4975, 0.0984, 0.3731, 0.1065, 0.4973, 0.09166, 0.4975, 0.0984, 0.3731, 0.09868, 0.373, 0.09351, 0.4973, 0.09166, 0.3731, 0.09868, 0.692, 0.07587, 0.6921, 0.06913, 0.8165, 0.07074, 0.8164, 0.07591, 0.692, 0.07587, 0.8165, 0.07074, 0.692, 0.08434, 0.692, 0.07587, 0.8164, 0.07591, 0.8164, 0.08373, 0.692, 0.08434, 0.8164, 0.07591, 0.5139, 0.07587, 0.5139, 0.07063, 0.6383, 0.07002, 0.6383, 0.07591, 0.5139, 0.07587, 0.6383, 0.07002, 0.7181, 0.7979, 0.7261, 0.7931, 0.7846, 0.8897, 0.7795, 0.8927, 0.7181, 0.7979, 0.7846, 0.8897, 0.9573, 0.08288, 0.9571, 0.08962, 0.8328, 0.088, 0.8329, 0.08284, 0.9573, 0.08288, 0.8328, 0.088, 0.9573, 0.07441, 0.9573, 0.08288, 0.8329, 0.08284, 0.8329, 0.07502, 0.9573, 0.07441, 0.8329, 0.08284, 0.9573, 0.06917, 0.9573, 0.07441, 0.8329, 0.07502, 0.8329, 0.06913, 0.9573, 0.06917, 0.8329, 0.07502, 0.6939, 0.5789, 0.7017, 0.5839, 0.6371, 0.6771, 0.6321, 0.6739, 0.6939, 0.5789, 0.6371, 0.6771, 0.5139, 0.06216, 0.514, 0.05543, 0.6383, 0.05704, 0.6383, 0.0622, 0.5139, 0.06216, 0.6383, 0.05704, 0.5139, 0.07063, 0.5139, 0.06216, 0.6383, 0.0622, 0.6383, 0.07002, 0.5139, 0.07063, 0.6383, 0.0622, 0.8934, 0.375, 0.8934, 0.4283, 0.875, 0.4283, 0.875, 0.375, 0.8934, 0.375, 0.875, 0.4283, 0.3566, 0.8298, 0.3635, 0.82, 0.381, 0.8312, 0.375, 0.8415, 0.3566, 0.8298, 0.381, 0.8312, 0.6365, 0.375, 0.6365, 0.625, 0.619, 0.625, 0.619, 0.375, 0.6365, 0.375, 0.619, 0.625, 0.2952, 0.2316, 0.2993, 0.2345, 0.2878, 0.2525, 0.2835, 0.25, 0.2952, 0.2316, 0.2878, 0.2525, 0.1095, 0.5767, 0.1095, 0.4283, 0.1275, 0.4283, 0.1275, 0.5767, 0.1095, 0.5767, 0.1275, 0.4283, 0.3635, 0.18, 0.3566, 0.1702, 0.375, 0.1585, 0.381, 0.1688, 0.3635, 0.18, 0.375, 0.1585, 0.3566, 0.8298, 0.3595, 0.8257, 0.3775, 0.8372, 0.375, 0.8415, 0.3566, 0.8298, 0.3775, 0.8372, 0.8934, 0.5767, 0.8934, 0.625, 0.875, 0.625, 0.875, 0.5767, 0.8934, 0.5767, 0.875, 0.625, 0.4212, 0.4283, 0.4212, 0.375, 0.4313, 0.375, 0.4313, 0.4283, 0.4212, 0.4283, 0.4313, 0.375, 0.4143, 0.7474, 0.4212, 0.7376, 0.4313, 0.744, 0.4253, 0.7544, 0.4143, 0.7474, 0.4313, 0.744, 0.1643, 0.625, 0.1643, 0.375, 0.1753, 0.375, 0.1753, 0.625, 0.1643, 0.625, 0.1753, 0.375, 0.3833, 0.2933, 0.3874, 0.2962, 0.381, 0.3063, 0.3767, 0.3038, 0.3833, 0.2933, 0.381, 0.3063, 0.5817, 0.4283, 0.5817, 0.5767, 0.5712, 0.5767, 0.5712, 0.4283, 0.5817, 0.4283, 0.5712, 0.5767, 0.4212, 0.2624, 0.4143, 0.2526, 0.4253, 0.2456, 0.4313, 0.256, 0.4212, 0.2624, 0.4253, 0.2456, 0.4183, 0.7417, 0.4212, 0.7376, 0.4313, 0.744, 0.4288, 0.7483, 0.4183, 0.7417, 0.4313, 0.744, 0.4212, 0.625, 0.4212, 0.5767, 0.4313, 0.5767, 0.4313, 0.625, 0.4212, 0.625, 0.4313, 0.5767, 0.1066, 0.375, 0.1066, 0.4283, 0.0893, 0.4283, 0.0893, 0.375, 0.1066, 0.375, 0.0893, 0.4283, 0.125, 0.375, 0.125, 0.4283, 0.1066, 0.4283, 0.1066, 0.375, 0.125, 0.375, 0.1066, 0.4283, 0.9107, 0.375, 0.9107, 0.4283, 0.8934, 0.4283, 0.8934, 0.375, 0.9107, 0.375, 0.8934, 0.4283, 0.9268, 0.375, 0.9268, 0.4283, 0.9107, 0.4283, 0.9107, 0.375, 0.9268, 0.375, 0.9107, 0.4283, 0.0893, 0.375, 0.0893, 0.4283, 0.07322, 0.4283, 0.07322, 0.375, 0.0893, 0.375, 0.07322, 0.4283, 0.2952, 0.7684, 0.305, 0.7615, 0.3176, 0.778, 0.3085, 0.7857, 0.2952, 0.7684, 0.3176, 0.778, 0.2835, 0.75, 0.2938, 0.744, 0.305, 0.7615, 0.2952, 0.7684, 0.2835, 0.75, 0.305, 0.7615, 0.3393, 0.8165, 0.347, 0.8074, 0.3635, 0.82, 0.3566, 0.8298, 0.3393, 0.8165, 0.3635, 0.82, 0.3232, 0.8018, 0.3317, 0.7933, 0.347, 0.8074, 0.3393, 0.8165, 0.3232, 0.8018, 0.347, 0.8074, 0.3085, 0.7857, 0.3176, 0.778, 0.3317, 0.7933, 0.3232, 0.8018, 0.3085, 0.7857, 0.3317, 0.7933, 0.3635, 0.375, 0.3635, 0.625, 0.347, 0.625, 0.347, 0.375, 0.3635, 0.375, 0.347, 0.625, 0.381, 0.375, 0.381, 0.625, 0.3635, 0.625, 0.3635, 0.375, 0.381, 0.375, 0.3635, 0.625, 0.653, 0.375, 0.653, 0.625, 0.6365, 0.625, 0.6365, 0.375, 0.653, 0.375, 0.6365, 0.625, 0.6683, 0.375, 0.6683, 0.625, 0.653, 0.625, 0.653, 0.375, 0.6683, 0.375, 0.653, 0.625, 0.347, 0.375, 0.347, 0.625, 0.3317, 0.625, 0.3317, 0.375, 0.347, 0.375, 0.3317, 0.625, 0.3566, 0.1702, 0.3595, 0.1743, 0.3425, 0.1873, 0.3393, 0.1835, 0.3566, 0.1702, 0.3425, 0.1873, 0.375, 0.1585, 0.3775, 0.1628, 0.3595, 0.1743, 0.3566, 0.1702, 0.375, 0.1585, 0.3595, 0.1743, 0.3085, 0.2143, 0.3123, 0.2175, 0.2993, 0.2345, 0.2952, 0.2316, 0.3085, 0.2143, 0.2993, 0.2345, 0.3232, 0.1982, 0.3268, 0.2018, 0.3123, 0.2175, 0.3085, 0.2143, 0.3232, 0.1982, 0.3123, 0.2175, 0.3393, 0.1835, 0.3425, 0.1873, 0.3268, 0.2018, 0.3232, 0.1982, 0.3393, 0.1835, 0.3268, 0.2018, 0.8905, 0.5767, 0.8905, 0.4283, 0.9075, 0.4283, 0.9075, 0.5767, 0.8905, 0.5767, 0.9075, 0.4283, 0.8725, 0.5767, 0.8725, 0.4283, 0.8905, 0.4283, 0.8905, 0.5767, 0.8725, 0.5767, 0.8905, 0.4283, 0.09253, 0.5767, 0.09253, 0.4283, 0.1095, 0.4283, 0.1095, 0.5767, 0.09253, 0.5767, 0.1095, 0.4283, 0.07677, 0.5767, 0.07677, 0.4283, 0.09253, 0.4283, 0.09253, 0.5767, 0.07677, 0.5767, 0.09253, 0.4283, 0.9075, 0.5767, 0.9075, 0.4283, 0.9232, 0.4283, 0.9232, 0.5767, 0.9075, 0.5767, 0.9232, 0.4283, 0.305, 0.2385, 0.2952, 0.2316, 0.3085, 0.2143, 0.3176, 0.222, 0.305, 0.2385, 0.3085, 0.2143, 0.2938, 0.256, 0.2835, 0.25, 0.2952, 0.2316, 0.305, 0.2385, 0.2938, 0.256, 0.2952, 0.2316, 0.347, 0.1926, 0.3393, 0.1835, 0.3566, 0.1702, 0.3635, 0.18, 0.347, 0.1926, 0.3566, 0.1702, 0.3317, 0.2067, 0.3232, 0.1982, 0.3393, 0.1835, 0.347, 0.1926, 0.3317, 0.2067, 0.3393, 0.1835, 0.3176, 0.222, 0.3085, 0.2143, 0.3232, 0.1982, 0.3317, 0.2067, 0.3176, 0.222, 0.3232, 0.1982, 0.2952, 0.7684, 0.2993, 0.7655, 0.3123, 0.7825, 0.3085, 0.7857, 0.2952, 0.7684, 0.3123, 0.7825, 0.2835, 0.75, 0.2878, 0.7475, 0.2993, 0.7655, 0.2952, 0.7684, 0.2835, 0.75, 0.2993, 0.7655, 0.3393, 0.8165, 0.3425, 0.8127, 0.3595, 0.8257, 0.3566, 0.8298, 0.3393, 0.8165, 0.3595, 0.8257, 0.3232, 0.8018, 0.3268, 0.7982, 0.3425, 0.8127, 0.3393, 0.8165, 0.3232, 0.8018, 0.3425, 0.8127, 0.3085, 0.7857, 0.3123, 0.7825, 0.3268, 0.7982, 0.3232, 0.8018, 0.3085, 0.7857, 0.3268, 0.7982, 0.1066, 0.5767, 0.1066, 0.625, 0.0893, 0.625, 0.0893, 0.5767, 0.1066, 0.5767, 0.0893, 0.625, 0.125, 0.5767, 0.125, 0.625, 0.1066, 0.625, 0.1066, 0.5767, 0.125, 0.5767, 0.1066, 0.625, 0.9107, 0.5767, 0.9107, 0.625, 0.8934, 0.625, 0.8934, 0.5767, 0.9107, 0.5767, 0.8934, 0.625, 0.9268, 0.5767, 0.9268, 0.625, 0.9107, 0.625, 0.9107, 0.5767, 0.9268, 0.5767, 0.9107, 0.625, 0.0893, 0.5767, 0.0893, 0.625, 0.07322, 0.625, 0.07322, 0.5767, 0.0893, 0.5767, 0.07322, 0.625, 0.5788, 0.4283, 0.5788, 0.375, 0.5883, 0.375, 0.5883, 0.4283, 0.5788, 0.4283, 0.5883, 0.375, 0.5687, 0.4283, 0.5687, 0.375, 0.5788, 0.375, 0.5788, 0.4283, 0.5687, 0.4283, 0.5788, 0.375, 0.4117, 0.4283, 0.4117, 0.375, 0.4212, 0.375, 0.4212, 0.4283, 0.4117, 0.4283, 0.4212, 0.375, 0.4028, 0.4283, 0.4028, 0.375, 0.4117, 0.375, 0.4117, 0.4283, 0.4028, 0.4283, 0.4117, 0.375, 0.5883, 0.4283, 0.5883, 0.375, 0.5972, 0.375, 0.5972, 0.4283, 0.5883, 0.4283, 0.5972, 0.375, 0.3776, 0.7107, 0.3874, 0.7038, 0.3947, 0.7133, 0.3856, 0.721, 0.3776, 0.7107, 0.3947, 0.7133, 0.3706, 0.6997, 0.381, 0.6937, 0.3874, 0.7038, 0.3776, 0.7107, 0.3706, 0.6997, 0.3874, 0.7038, 0.404, 0.7394, 0.4117, 0.7303, 0.4212, 0.7376, 0.4143, 0.7474, 0.404, 0.7394, 0.4212, 0.7376, 0.3944, 0.7306, 0.4028, 0.7222, 0.4117, 0.7303, 0.404, 0.7394, 0.3944, 0.7306, 0.4117, 0.7303, 0.3856, 0.721, 0.3947, 0.7133, 0.4028, 0.7222, 0.3944, 0.7306, 0.3856, 0.721, 0.4028, 0.7222, 0.8357, 0.625, 0.8357, 0.375, 0.846, 0.375, 0.846, 0.625, 0.8357, 0.625, 0.846, 0.375, 0.8247, 0.625, 0.8247, 0.375, 0.8357, 0.375, 0.8357, 0.625, 0.8247, 0.625, 0.8357, 0.375, 0.154, 0.625, 0.154, 0.375, 0.1643, 0.375, 0.1643, 0.625, 0.154, 0.625, 0.1643, 0.375, 0.1444, 0.625, 0.1444, 0.375, 0.154, 0.375, 0.154, 0.625, 0.1444, 0.625, 0.154, 0.375, 0.846, 0.625, 0.846, 0.375, 0.8556, 0.375, 0.8556, 0.625, 0.846, 0.625, 0.8556, 0.375, 0.4183, 0.2583, 0.4212, 0.2624, 0.4117, 0.2697, 0.4084, 0.2659, 0.4183, 0.2583, 0.4117, 0.2697, 0.4288, 0.2517, 0.4313, 0.256, 0.4212, 0.2624, 0.4183, 0.2583, 0.4288, 0.2517, 0.4212, 0.2624, 0.3909, 0.2834, 0.3947, 0.2867, 0.3874, 0.2962, 0.3833, 0.2933, 0.3909, 0.2834, 0.3874, 0.2962, 0.3993, 0.2743, 0.4028, 0.2778, 0.3947, 0.2867, 0.3909, 0.2834, 0.3993, 0.2743, 0.3947, 0.2867, 0.4084, 0.2659, 0.4117, 0.2697, 0.4028, 0.2778, 0.3993, 0.2743, 0.4084, 0.2659, 0.4028, 0.2778, 0.4183, 0.4283, 0.4183, 0.5767, 0.4084, 0.5767, 0.4084, 0.4283, 0.4183, 0.4283, 0.4084, 0.5767, 0.4288, 0.4283, 0.4288, 0.5767, 0.4183, 0.5767, 0.4183, 0.4283, 0.4288, 0.4283, 0.4183, 0.5767, 0.5916, 0.4283, 0.5916, 0.5767, 0.5817, 0.5767, 0.5817, 0.4283, 0.5916, 0.4283, 0.5817, 0.5767, 0.6007, 0.4283, 0.6007, 0.5767, 0.5916, 0.5767, 0.5916, 0.4283, 0.6007, 0.4283, 0.5916, 0.5767, 0.4084, 0.4283, 0.4084, 0.5767, 0.3993, 0.5767, 0.3993, 0.4283, 0.4084, 0.4283, 0.3993, 0.5767, 0.3874, 0.2962, 0.3776, 0.2893, 0.3856, 0.279, 0.3947, 0.2867, 0.3874, 0.2962, 0.3856, 0.279, 0.381, 0.3063, 0.3706, 0.3003, 0.3776, 0.2893, 0.3874, 0.2962, 0.381, 0.3063, 0.3776, 0.2893, 0.4117, 0.2697, 0.404, 0.2606, 0.4143, 0.2526, 0.4212, 0.2624, 0.4117, 0.2697, 0.4143, 0.2526, 0.4028, 0.2778, 0.3944, 0.2694, 0.404, 0.2606, 0.4117, 0.2697, 0.4028, 0.2778, 0.404, 0.2606, 0.3947, 0.2867, 0.3856, 0.279, 0.3944, 0.2694, 0.4028, 0.2778, 0.3947, 0.2867, 0.3944, 0.2694, 0.3833, 0.7067, 0.3874, 0.7038, 0.3947, 0.7133, 0.3909, 0.7166, 0.3833, 0.7067, 0.3947, 0.7133, 0.3767, 0.6962, 0.381, 0.6937, 0.3874, 0.7038, 0.3833, 0.7067, 0.3767, 0.6962, 0.3874, 0.7038, 0.4084, 0.7341, 0.4117, 0.7303, 0.4212, 0.7376, 0.4183, 0.7417, 0.4084, 0.7341, 0.4212, 0.7376, 0.3993, 0.7257, 0.4028, 0.7222, 0.4117, 0.7303, 0.4084, 0.7341, 0.3993, 0.7257, 0.4117, 0.7303, 0.3909, 0.7166, 0.3947, 0.7133, 0.4028, 0.7222, 0.3993, 0.7257, 0.3909, 0.7166, 0.4028, 0.7222, 0.5788, 0.625, 0.5788, 0.5767, 0.5883, 0.5767, 0.5883, 0.625, 0.5788, 0.625, 0.5883, 0.5767, 0.5687, 0.625, 0.5687, 0.5767, 0.5788, 0.5767, 0.5788, 0.625, 0.5687, 0.625, 0.5788, 0.5767, 0.4117, 0.625, 0.4117, 0.5767, 0.4212, 0.5767, 0.4212, 0.625, 0.4117, 0.625, 0.4212, 0.5767, 0.4028, 0.625, 0.4028, 0.5767, 0.4117, 0.5767, 0.4117, 0.625, 0.4028, 0.625, 0.4117, 0.5767, 0.5883, 0.625, 0.5883, 0.5767, 0.5972, 0.5767, 0.5972, 0.625, 0.5883, 0.625, 0.5972, 0.5767, 0.8236, 0.7718, 0.8287, 0.7727, 0.8068, 0.8903, 0.801, 0.8892, 0.8236, 0.7718, 0.8068, 0.8903, 0.8009, 0.4617, 0.8094, 0.458, 0.8547, 0.5605, 0.8493, 0.5629, 0.8009, 0.4617, 0.8547, 0.5605, 0.6383, 0.1056, 0.6382, 0.1124, 0.5139, 0.1108, 0.514, 0.1056, 0.6383, 0.1056, 0.5139, 0.1108, 0.6383, 0.09718, 0.6383, 0.1056, 0.514, 0.1056, 0.5139, 0.09779, 0.6383, 0.09718, 0.514, 0.1056, 0.6383, 0.09194, 0.6383, 0.09718, 0.5139, 0.09779, 0.514, 0.0919, 0.6383, 0.09194, 0.5139, 0.09779, 0.7762, 0.5789, 0.7846, 0.5829, 0.7329, 0.6828, 0.7276, 0.6802, 0.7762, 0.5789, 0.7329, 0.6828, 0.8371, 0.7742, 0.8437, 0.7756, 0.8196, 0.8927, 0.8145, 0.8917, 0.8371, 0.7742, 0.8196, 0.8927, 0.8287, 0.7727, 0.8371, 0.7742, 0.8145, 0.8917, 0.8068, 0.8903, 0.8287, 0.7727, 0.8145, 0.8917, 0.3371, 0.09166, 0.3421, 0.0923, 0.328, 0.2063, 0.3224, 0.2056, 0.3371, 0.09166, 0.328, 0.2063, 0.8703, 0.1099, 0.8792, 0.1073, 0.9108, 0.2141, 0.9052, 0.2158, 0.8703, 0.1099, 0.9108, 0.2141, 0.2827, 0.09038, 0.2893, 0.08954, 0.306, 0.2052, 0.301, 0.2059, 0.2827, 0.09038, 0.306, 0.2052, 0.2745, 0.09165, 0.2827, 0.09038, 0.301, 0.2059, 0.2934, 0.2071, 0.2745, 0.09165, 0.301, 0.2059, 0.2694, 0.09241, 0.2745, 0.09165, 0.2934, 0.2071, 0.2877, 0.2079, 0.2694, 0.09241, 0.2934, 0.2071, 0.902, 0.2318, 0.9108, 0.2347, 0.8726, 0.3397, 0.867, 0.3378, 0.902, 0.2318, 0.8726, 0.3397, 0.3502, 0.09328, 0.3567, 0.09422, 0.3405, 0.2079, 0.3355, 0.2072, 0.3502, 0.09328, 0.3405, 0.2079, 0.3421, 0.0923, 0.3502, 0.09328, 0.3355, 0.2072, 0.328, 0.2063, 0.3421, 0.0923, 0.3355, 0.2072, 0.01449, 0.02741, 0.02244, 0.02689, 0.02969, 0.1386, 0.02235, 0.1391, 0.01449, 0.02741, 0.02969, 0.1386, 0.008175, 0.028, 0.01449, 0.02741, 0.02235, 0.1391, 0.01751, 0.1395, 0.008175, 0.028, 0.02235, 0.1391, 0.9272, 0.1074, 0.9362, 0.1056, 0.9573, 0.2146, 0.9515, 0.2158, 0.9272, 0.1074, 0.9573, 0.2146, 0.952, 0.4497, 0.957, 0.4501, 0.9459, 0.5629, 0.9403, 0.5624, 0.952, 0.4497, 0.9459, 0.5629, 0.944, 0.4489, 0.952, 0.4497, 0.9403, 0.5624, 0.9329, 0.5616, 0.944, 0.4489, 0.9403, 0.5624, 0.9376, 0.4485, 0.944, 0.4489, 0.9329, 0.5616, 0.928, 0.5613, 0.9376, 0.4485, 0.9329, 0.5616, 0.1125, 0.02891, 0.1217, 0.03046, 0.1006, 0.1395, 0.09479, 0.1385, 0.1125, 0.02891, 0.1006, 0.1395, 0.02244, 0.02689, 0.02736, 0.02657, 0.03522, 0.1382, 0.02969, 0.1386, 0.02244, 0.02689, 0.03522, 0.1382, 0.1828, 0.02855, 0.1907, 0.02847, 0.1917, 0.1392, 0.1844, 0.1393, 0.1828, 0.02855, 0.1917, 0.1392, 0.1765, 0.02881, 0.1828, 0.02855, 0.1844, 0.1393, 0.1796, 0.1395, 0.1765, 0.02881, 0.1844, 0.1393, 0.1508, 0.02789, 0.1571, 0.02778, 0.1602, 0.1389, 0.1554, 0.139, 0.1508, 0.02789, 0.1602, 0.1389, 0.1429, 0.02822, 0.1508, 0.02789, 0.1554, 0.139, 0.1481, 0.1393, 0.1429, 0.02822, 0.1554, 0.139, 0.138, 0.0284, 0.1429, 0.02822, 0.1481, 0.1393, 0.1426, 0.1395, 0.138, 0.0284, 0.1481, 0.1393, 0.4358, 0.06712, 0.4351, 0.07568, 0.3224, 0.06499, 0.3228, 0.05988, 0.4358, 0.06712, 0.3224, 0.06499, 0.4363, 0.05855, 0.4358, 0.06712, 0.3228, 0.05988, 0.3231, 0.05476, 0.4363, 0.05855, 0.3228, 0.05988, 0.1907, 0.02847, 0.1956, 0.02841, 0.1972, 0.1392, 0.1917, 0.1392, 0.1907, 0.02847, 0.1972, 0.1392, 0.1443, 0.375, 0.1443, 0.4283, 0.125, 0.4283, 0.125, 0.375, 0.1443, 0.375, 0.125, 0.4283, 0.2734, 0.7307, 0.2843, 0.7256, 0.2938, 0.744, 0.2835, 0.75, 0.2734, 0.7307, 0.2938, 0.744, 0.5207, 0.375, 0.5207, 0.625, 0.5, 0.625, 0.5, 0.375, 0.5207, 0.375, 0.5, 0.625, 0.251, 0.3532, 0.2559, 0.3536, 0.255, 0.375, 0.25, 0.375, 0.251, 0.3532, 0.255, 0.375, 0.2286, 0.5767, 0.2286, 0.4283, 0.25, 0.4283, 0.25, 0.5767, 0.2286, 0.5767, 0.25, 0.4283, 0.2843, 0.2744, 0.2734, 0.2693, 0.2835, 0.25, 0.2938, 0.256, 0.2843, 0.2744, 0.2835, 0.25, 0.2734, 0.7307, 0.278, 0.7285, 0.2878, 0.7475, 0.2835, 0.75, 0.2734, 0.7307, 0.2878, 0.7475, 0.1443, 0.5767, 0.1443, 0.625, 0.125, 0.625, 0.125, 0.5767, 0.1443, 0.5767, 0.125, 0.625, 0.5581, 0.4283, 0.5581, 0.375, 0.5687, 0.375, 0.5687, 0.4283, 0.5581, 0.4283, 0.5687, 0.375, 0.3646, 0.6881, 0.3755, 0.6831, 0.381, 0.6937, 0.3706, 0.6997, 0.3646, 0.6881, 0.381, 0.6937, 0.237, 0.625, 0.237, 0.375, 0.25, 0.375, 0.25, 0.625, 0.237, 0.625, 0.25, 0.375, 0.3581, 0.3626, 0.3631, 0.363, 0.3626, 0.375, 0.3576, 0.375, 0.3581, 0.3626, 0.3626, 0.375, 0.5124, 0.4283, 0.5124, 0.5767, 0.5, 0.5767, 0.5, 0.4283, 0.5124, 0.4283, 0.5, 0.5767, 0.3755, 0.3169, 0.3646, 0.3119, 0.3706, 0.3003, 0.381, 0.3063, 0.3755, 0.3169, 0.3706, 0.3003, 0.3709, 0.6852, 0.3755, 0.6831, 0.381, 0.6937, 0.3767, 0.6962, 0.3709, 0.6852, 0.381, 0.6937, 0.5581, 0.625, 0.5581, 0.5767, 0.5687, 0.5767, 0.5687, 0.625, 0.5581, 0.625, 0.5687, 0.5767, 0.2282, 0.375, 0.2282, 0.4283, 0.2066, 0.4283, 0.2066, 0.375, 0.2282, 0.375, 0.2066, 0.4283, 0.25, 0.375, 0.25, 0.4283, 0.2282, 0.4283, 0.2282, 0.375, 0.25, 0.375, 0.2282, 0.4283, 0.1645, 0.375, 0.1645, 0.4283, 0.1443, 0.4283, 0.1443, 0.375, 0.1645, 0.375, 0.1443, 0.4283, 0.1853, 0.375, 0.1853, 0.4283, 0.1645, 0.4283, 0.1645, 0.375, 0.1853, 0.375, 0.1645, 0.4283, 0.2066, 0.375, 0.2066, 0.4283, 0.1853, 0.4283, 0.1853, 0.375, 0.2066, 0.375, 0.1853, 0.4283, 0.251, 0.6468, 0.2629, 0.6457, 0.2656, 0.6663, 0.2538, 0.6684, 0.251, 0.6468, 0.2656, 0.6663, 0.25, 0.625, 0.2619, 0.625, 0.2629, 0.6457, 0.251, 0.6468, 0.25, 0.625, 0.2629, 0.6457, 0.2651, 0.7105, 0.2763, 0.7064, 0.2843, 0.7256, 0.2734, 0.7307, 0.2651, 0.7105, 0.2843, 0.7256, 0.2585, 0.6897, 0.2701, 0.6866, 0.2763, 0.7064, 0.2651, 0.7105, 0.2585, 0.6897, 0.2763, 0.7064, 0.2538, 0.6684, 0.2656, 0.6663, 0.2701, 0.6866, 0.2585, 0.6897, 0.2538, 0.6684, 0.2701, 0.6866, 0.6006, 0.375, 0.6006, 0.625, 0.5814, 0.625, 0.5814, 0.375, 0.6006, 0.375, 0.5814, 0.625, 0.619, 0.375, 0.619, 0.625, 0.6006, 0.625, 0.6006, 0.375, 0.619, 0.375, 0.6006, 0.625, 0.5413, 0.375, 0.5413, 0.625, 0.5207, 0.625, 0.5207, 0.375, 0.5413, 0.375, 0.5207, 0.625, 0.5616, 0.375, 0.5616, 0.625, 0.5413, 0.625, 0.5413, 0.375, 0.5616, 0.375, 0.5413, 0.625, 0.5814, 0.375, 0.5814, 0.625, 0.5616, 0.625, 0.5616, 0.375, 0.5814, 0.375, 0.5616, 0.625, 0.2734, 0.2693, 0.278, 0.2715, 0.2698, 0.2912, 0.2651, 0.2895, 0.2734, 0.2693, 0.2698, 0.2912, 0.2835, 0.25, 0.2878, 0.2525, 0.278, 0.2715, 0.2734, 0.2693, 0.2835, 0.25, 0.278, 0.2715, 0.2538, 0.3316, 0.2587, 0.3325, 0.2559, 0.3536, 0.251, 0.3532, 0.2538, 0.3316, 0.2559, 0.3536, 0.2585, 0.3103, 0.2634, 0.3116, 0.2587, 0.3325, 0.2538, 0.3316, 0.2585, 0.3103, 0.2587, 0.3325, 0.2651, 0.2895, 0.2698, 0.2912, 0.2634, 0.3116, 0.2585, 0.3103, 0.2651, 0.2895, 0.2634, 0.3116, 0.1465, 0.5767, 0.1465, 0.4283, 0.1662, 0.4283, 0.1662, 0.5767, 0.1465, 0.5767, 0.1662, 0.4283, 0.1275, 0.5767, 0.1275, 0.4283, 0.1465, 0.4283, 0.1465, 0.5767, 0.1275, 0.5767, 0.1465, 0.4283, 0.2075, 0.5767, 0.2075, 0.4283, 0.2286, 0.4283, 0.2286, 0.5767, 0.2075, 0.5767, 0.2286, 0.4283, 0.1866, 0.5767, 0.1866, 0.4283, 0.2075, 0.4283, 0.2075, 0.5767, 0.1866, 0.5767, 0.2075, 0.4283, 0.1662, 0.5767, 0.1662, 0.4283, 0.1866, 0.4283, 0.1866, 0.5767, 0.1662, 0.5767, 0.1866, 0.4283, 0.2629, 0.3543, 0.251, 0.3532, 0.2538, 0.3316, 0.2656, 0.3337, 0.2629, 0.3543, 0.2538, 0.3316, 0.2619, 0.375, 0.25, 0.375, 0.251, 0.3532, 0.2629, 0.3543, 0.2619, 0.375, 0.251, 0.3532, 0.2763, 0.2936, 0.2651, 0.2895, 0.2734, 0.2693, 0.2843, 0.2744, 0.2763, 0.2936, 0.2734, 0.2693, 0.2701, 0.3134, 0.2585, 0.3103, 0.2651, 0.2895, 0.2763, 0.2936, 0.2701, 0.3134, 0.2651, 0.2895, 0.2656, 0.3337, 0.2538, 0.3316, 0.2585, 0.3103, 0.2701, 0.3134, 0.2656, 0.3337, 0.2585, 0.3103, 0.251, 0.6468, 0.2559, 0.6464, 0.2587, 0.6675, 0.2538, 0.6684, 0.251, 0.6468, 0.2587, 0.6675, 0.25, 0.625, 0.255, 0.625, 0.2559, 0.6464, 0.251, 0.6468, 0.25, 0.625, 0.2559, 0.6464, 0.2651, 0.7105, 0.2698, 0.7088, 0.278, 0.7285, 0.2734, 0.7307, 0.2651, 0.7105, 0.278, 0.7285, 0.2585, 0.6897, 0.2634, 0.6884, 0.2698, 0.7088, 0.2651, 0.7105, 0.2585, 0.6897, 0.2698, 0.7088, 0.2538, 0.6684, 0.2587, 0.6675, 0.2634, 0.6884, 0.2585, 0.6897, 0.2538, 0.6684, 0.2634, 0.6884, 0.2282, 0.5767, 0.2282, 0.625, 0.2066, 0.625, 0.2066, 0.5767, 0.2282, 0.5767, 0.2066, 0.625, 0.25, 0.5767, 0.25, 0.625, 0.2282, 0.625, 0.2282, 0.5767, 0.25, 0.5767, 0.2282, 0.625, 0.1645, 0.5767, 0.1645, 0.625, 0.1443, 0.625, 0.1443, 0.5767, 0.1645, 0.5767, 0.1443, 0.625, 0.1853, 0.5767, 0.1853, 0.625, 0.1645, 0.625, 0.1645, 0.5767, 0.1853, 0.5767, 0.1645, 0.625, 0.2066, 0.5767, 0.2066, 0.625, 0.1853, 0.625, 0.1853, 0.5767, 0.2066, 0.5767, 0.1853, 0.625, 0.512, 0.4283, 0.512, 0.375, 0.5239, 0.375, 0.5239, 0.4283, 0.512, 0.4283, 0.5239, 0.375, 0.5, 0.4283, 0.5, 0.375, 0.512, 0.375, 0.512, 0.4283, 0.5, 0.4283, 0.512, 0.375, 0.547, 0.4283, 0.547, 0.375, 0.5581, 0.375, 0.5581, 0.4283, 0.547, 0.4283, 0.5581, 0.375, 0.5356, 0.4283, 0.5356, 0.375, 0.547, 0.375, 0.547, 0.4283, 0.5356, 0.4283, 0.547, 0.375, 0.5239, 0.4283, 0.5239, 0.375, 0.5356, 0.375, 0.5356, 0.4283, 0.5239, 0.4283, 0.5356, 0.375, 0.3512, 0.638, 0.3631, 0.637, 0.3647, 0.6489, 0.3529, 0.6509, 0.3512, 0.638, 0.3647, 0.6489, 0.3506, 0.625, 0.3626, 0.625, 0.3631, 0.637, 0.3512, 0.638, 0.3506, 0.625, 0.3631, 0.637, 0.3596, 0.6761, 0.3709, 0.672, 0.3755, 0.6831, 0.3646, 0.6881, 0.3596, 0.6761, 0.3755, 0.6831, 0.3557, 0.6637, 0.3673, 0.6606, 0.3709, 0.672, 0.3596, 0.6761, 0.3557, 0.6637, 0.3709, 0.672, 0.3529, 0.6509, 0.3647, 0.6489, 0.3673, 0.6606, 0.3557, 0.6637, 0.3529, 0.6509, 0.3673, 0.6606, 0.1869, 0.625, 0.1869, 0.375, 0.1989, 0.375, 0.1989, 0.625, 0.1869, 0.625, 0.1989, 0.375, 0.1753, 0.625, 0.1753, 0.375, 0.1869, 0.375, 0.1869, 0.625, 0.1753, 0.625, 0.1869, 0.375, 0.2241, 0.625, 0.2241, 0.375, 0.237, 0.375, 0.237, 0.625, 0.2241, 0.625, 0.237, 0.375, 0.2113, 0.625, 0.2113, 0.375, 0.2241, 0.375, 0.2241, 0.625, 0.2113, 0.625, 0.2241, 0.375, 0.1989, 0.625, 0.1989, 0.375, 0.2113, 0.375, 0.2113, 0.625, 0.1989, 0.625, 0.2113, 0.375, 0.3709, 0.3148, 0.3755, 0.3169, 0.3709, 0.328, 0.3662, 0.3263, 0.3709, 0.3148, 0.3709, 0.328, 0.3767, 0.3038, 0.381, 0.3063, 0.3755, 0.3169, 0.3709, 0.3148, 0.3767, 0.3038, 0.3755, 0.3169, 0.3597, 0.3503, 0.3647, 0.3511, 0.3631, 0.363, 0.3581, 0.3626, 0.3597, 0.3503, 0.3631, 0.363, 0.3624, 0.3381, 0.3673, 0.3394, 0.3647, 0.3511, 0.3597, 0.3503, 0.3624, 0.3381, 0.3647, 0.3511, 0.3662, 0.3263, 0.3709, 0.328, 0.3673, 0.3394, 0.3624, 0.3381, 0.3662, 0.3263, 0.3673, 0.3394, 0.5602, 0.4283, 0.5602, 0.5767, 0.5487, 0.5767, 0.5487, 0.4283, 0.5602, 0.4283, 0.5487, 0.5767, 0.5712, 0.4283, 0.5712, 0.5767, 0.5602, 0.5767, 0.5602, 0.4283, 0.5712, 0.4283, 0.5602, 0.5767, 0.5247, 0.4283, 0.5247, 0.5767, 0.5124, 0.5767, 0.5124, 0.4283, 0.5247, 0.4283, 0.5124, 0.5767, 0.5369, 0.4283, 0.5369, 0.5767, 0.5247, 0.5767, 0.5247, 0.4283, 0.5369, 0.4283, 0.5247, 0.5767, 0.5487, 0.4283, 0.5487, 0.5767, 0.5369, 0.5767, 0.5369, 0.4283, 0.5487, 0.4283, 0.5369, 0.5767, 0.3631, 0.363, 0.3512, 0.362, 0.3529, 0.3491, 0.3647, 0.3511, 0.3631, 0.363, 0.3529, 0.3491, 0.3626, 0.375, 0.3506, 0.375, 0.3512, 0.362, 0.3631, 0.363, 0.3626, 0.375, 0.3512, 0.362, 0.3709, 0.328, 0.3596, 0.3239, 0.3646, 0.3119, 0.3755, 0.3169, 0.3709, 0.328, 0.3646, 0.3119, 0.3673, 0.3394, 0.3557, 0.3363, 0.3596, 0.3239, 0.3709, 0.328, 0.3673, 0.3394, 0.3596, 0.3239, 0.3647, 0.3511, 0.3529, 0.3491, 0.3557, 0.3363, 0.3673, 0.3394, 0.3647, 0.3511, 0.3557, 0.3363, 0.3581, 0.6374, 0.3631, 0.637, 0.3647, 0.6489, 0.3597, 0.6497, 0.3581, 0.6374, 0.3647, 0.6489, 0.3576, 0.625, 0.3626, 0.625, 0.3631, 0.637, 0.3581, 0.6374, 0.3576, 0.625, 0.3631, 0.637, 0.3662, 0.6737, 0.3709, 0.672, 0.3755, 0.6831, 0.3709, 0.6852, 0.3662, 0.6737, 0.3755, 0.6831, 0.3624, 0.6619, 0.3673, 0.6606, 0.3709, 0.672, 0.3662, 0.6737, 0.3624, 0.6619, 0.3709, 0.672, 0.3597, 0.6497, 0.3647, 0.6489, 0.3673, 0.6606, 0.3624, 0.6619, 0.3597, 0.6497, 0.3673, 0.6606, 0.512, 0.625, 0.512, 0.5767, 0.5239, 0.5767, 0.5239, 0.625, 0.512, 0.625, 0.5239, 0.5767, 0.5, 0.625, 0.5, 0.5767, 0.512, 0.5767, 0.512, 0.625, 0.5, 0.625, 0.512, 0.5767, 0.547, 0.625, 0.547, 0.5767, 0.5581, 0.5767, 0.5581, 0.625, 0.547, 0.625, 0.5581, 0.5767, 0.5356, 0.625, 0.5356, 0.5767, 0.547, 0.5767, 0.547, 0.625, 0.5356, 0.625, 0.547, 0.5767, 0.5239, 0.625, 0.5239, 0.5767, 0.5356, 0.5767, 0.5356, 0.625, 0.5239, 0.625, 0.5356, 0.5767])
me_part4_001.materials.append(mat_mat)
me_part4_001.use_remesh_preserve_volume = False
me_part4_001.use_remesh_preserve_attributes = False
me_part4_001.use_mirror_vertex_groups = False
me_part4_001.update()

# ---- objects
ob_part4 = bpy.data.objects.new('Part4', me_part4_001)

# ---- transforms, parenting, visibility, modifiers, constraints
ob_part4.location = (0.0, 0.0, 0.0)
ob_part4.scale = (0.01, 0.01, 0.01)
ob_part4.lineart.crease_threshold = 0.0

# ---- collection membership
col_collection_1.objects.link(ob_part4)

# ---- scene / render settings (as saved in the file)
scene.frame_start = 1; scene.frame_end = 250; scene.frame_set(0)
scene.render.engine = 'BLENDER_EEVEE_NEXT'
scene.render.image_settings.color_mode = 'RGB'
scene.render.image_settings.compression = 90
scene.render.resolution_percentage = 50
scene.render.dither_intensity = 0.0
scene.render.bake_margin = 2
scene.render.bake_bias = 0.0
scene.cycles.use_denoising = False
scene.cycles.samples = 10
scene.cycles.sampling_pattern = 'TABULATED_SOBOL'
scene.cycles.light_sampling_threshold = 0.0
scene.cycles.use_adaptive_sampling = False
scene.cycles.use_light_tree = False
scene.cycles.blur_glossy = 0.0
scene.cycles.volume_bounces = 1
scene.cycles.pixel_filter_type = 'GAUSSIAN'
scene.cycles.sample_clamp_indirect = 0.0
scene.view_settings.view_transform = 'Standard'
bpy.context.view_layer.update()

# ---- added for rendering (the .blend has no active camera and no usable light): camera, sun
cam_auto = bpy.data.cameras.new('AutoCamera')
cam_auto.lens = 50.0
cam_auto.sensor_width = 36.0
cam_auto.clip_end = 1000.0
ob_auto_camera = bpy.data.objects.new('AutoCamera', cam_auto)
scene.collection.objects.link(ob_auto_camera)
ob_auto_camera.location = (3.21978, -3.8679, 3.23132)
ob_auto_camera.rotation_euler = (1.09748, -7.21219e-08, 0.694738)
scene.camera = ob_auto_camera
light_auto_sun = bpy.data.lights.new('AutoSun', 'SUN')
light_auto_sun.energy = 3.0
light_auto_sun.angle = 0.0523599
ob_auto_sun = bpy.data.objects.new('AutoSun', light_auto_sun)
scene.collection.objects.link(ob_auto_sun)
ob_auto_sun.rotation_euler = (0.872665, 0.174533, 0.523599)
bpy.context.view_layer.update()
